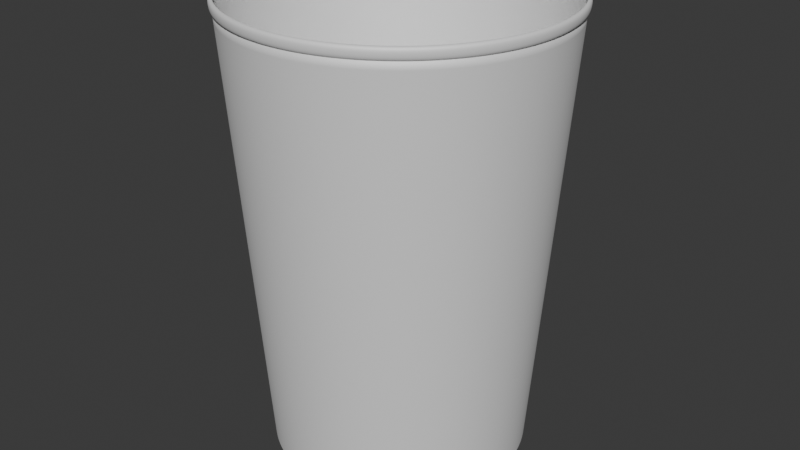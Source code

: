# Source: Cup.blend  (saved by Blender 4.5.90; exported with 4.5.12 LTS)
import bpy
from mathutils import Matrix  # noqa: F401  (used for matrix-valued properties, if any)

bpy.ops.wm.read_factory_settings(use_empty=True)
scene = bpy.context.scene
scene.name = 'Scene'

# ---- collections
col_collection = bpy.data.collections.new('Collection'); scene.collection.children.link(col_collection)

# ---- images (referenced by path relative to the original .blend; pixels are not part of the script)
import os
ASSET_DIR = os.environ.get("B2B_ASSET_DIR", "")  # directory of the original .blend (textures are referenced by path, not embedded)
HERE = os.path.dirname(os.path.abspath(__file__))  # packed textures are extracted next to this script under _unpacked/

def load_image(name, relpath, width, height, colorspace="sRGB"):
    """Load a texture the original file referenced (path relative to the .blend, or extracted next to this script)."""
    p = next((c for c in (os.path.join(HERE, relpath), os.path.join(ASSET_DIR, relpath)) if relpath and os.path.exists(c)), "")
    if p:
        img = bpy.data.images.load(p, check_existing=True)
        img.name = name
    else:  # same state as the original file: an image datablock whose file is absent (Cycles renders it pink)
        img = bpy.data.images.new(name, width, height)
        img.source = "FILE"
        img.filepath = "//" + (relpath or name)
    img.colorspace_settings.name = colorspace
    return img
img_free_vector_watercolor_paper_texture_jpg = load_image('free-vector-watercolor-paper-texture.jpg', 'free-vector-watercolor-paper-texture.jpg', 1024, 1024, 'sRGB')

# ---- materials (node trees are filled in below, after node groups)
mat_cup = bpy.data.materials.new('CUP')

# ---- material node trees
mat_cup.use_nodes = True; mat_cup.node_tree.nodes.clear()
_N = mat_cup.node_tree.nodes; _L = mat_cup.node_tree.links
n0 = _N.new('ShaderNodeBsdfPrincipled'); n0.name = 'Principled BSDF'; n0.location = (10, 300)
n0.distribution = 'GGX'
n0.subsurface_method = 'RANDOM_WALK_SKIN'
n0.inputs[0].default_value = (1.0, 1.0, 1.0, 1.0)
n0.inputs[2].default_value = 0.6667
n0.inputs[3].default_value = 1.45
n0.inputs[13].default_value = 0.1
n0.inputs[27].default_value = (0.0, 0.0, 0.0, 1.0)
n0.inputs[28].default_value = 1.0
n1 = _N.new('ShaderNodeOutputMaterial'); n1.name = 'Material Output'; n1.location = (300, 300)
n2 = _N.new('ShaderNodeTexImage'); n2.name = 'Image Texture'; n2.location = (-353, 218)
n2.image = img_free_vector_watercolor_paper_texture_jpg
_L.new(n0.outputs[0], n1.inputs[0])
_L.new(n2.outputs[0], n0.inputs[1])
n1.is_active_output = True

# ---- world
world_world = bpy.data.worlds.new('World'); scene.world = world_world
world_world.use_nodes = True; world_world.node_tree.nodes.clear()
_N = world_world.node_tree.nodes; _L = world_world.node_tree.links
n0 = _N.new('ShaderNodeOutputWorld'); n0.name = 'World Output'; n0.location = (200, 100)
n1 = _N.new('ShaderNodeBackground'); n1.name = 'Background'; n1.location = (-200, 100)
n1.inputs[0].default_value = (0.05088, 0.05088, 0.05088, 1.0)
_L.new(n1.outputs[0], n0.inputs[0])
n0.is_active_output = True
world_world.color = (0.05088, 0.05088, 0.05088)
world_world.sun_shadow_jitter_overblur = 0.0

# ---- meshes
me_cylinder_001 = bpy.data.meshes.new('Cylinder.001')
me_cylinder_001.from_pydata([(-1.435e-08, 0.7168, -1.142), (0.0, 1.0, 1.676), (0.1398, 0.703, -1.142), (0.1951, 0.9808, 1.676), (0.2743, 0.6622, -1.142), (0.3827, 0.9239, 1.676), (0.3982, 0.596, -1.142), (0.5556, 0.8315, 1.676), (0.5068, 0.5068, -1.142), (0.7071, 0.7071, 1.676), (0.596, 0.3982, -1.142), (0.8315, 0.5556, 1.676), (0.6622, 0.2743, -1.142), (0.9239, 0.3827, 1.676), (0.703, 0.1398, -1.142), (0.9808, 0.1951, 1.676), (0.7168, -3.197e-08, -1.142), (1.0, -4.371e-08, 1.676), (0.703, -0.1398, -1.142), (0.9808, -0.1951, 1.676), (0.6622, -0.2743, -1.142), (0.9239, -0.3827, 1.676), (0.596, -0.3982, -1.142), (0.8315, -0.5556, 1.676), (0.5068, -0.5068, -1.142), (0.7071, -0.7071, 1.676), (0.3982, -0.596, -1.142), (0.5556, -0.8315, 1.676), (0.2743, -0.6622, -1.142), (0.3827, -0.9239, 1.676), (0.1398, -0.703, -1.142), (0.1951, -0.9808, 1.676), (-6.66e-08, -0.7168, -1.142), (-8.742e-08, -1.0, 1.676), (-0.1398, -0.703, -1.142), (-0.1951, -0.9808, 1.676), (-0.2743, -0.6622, -1.142), (-0.3827, -0.9239, 1.676), (-0.3982, -0.596, -1.142), (-0.5556, -0.8315, 1.676), (-0.5068, -0.5068, -1.142), (-0.7071, -0.7071, 1.676), (-0.596, -0.3982, -1.142), (-0.8315, -0.5556, 1.676), (-0.6622, -0.2743, -1.142), (-0.9239, -0.3827, 1.676), (-0.703, -0.1398, -1.142), (-0.9808, -0.1951, 1.676), (-0.7168, 9.811e-09, -1.142), (-1.0, 1.192e-08, 1.676), (-0.703, 0.1398, -1.142), (-0.9808, 0.1951, 1.676), (-0.6622, 0.2743, -1.142), (-0.9239, 0.3827, 1.676), (-0.596, 0.3982, -1.142), (-0.8315, 0.5556, 1.676), (-0.5068, 0.5068, -1.142), (-0.7071, 0.7071, 1.676), (-0.3982, 0.596, -1.142), (-0.5556, 0.8315, 1.676), (-0.2743, 0.6622, -1.142), (-0.3827, 0.9239, 1.676), (-0.1398, 0.703, -1.142), (-0.1951, 0.9808, 1.676), (-1.477e-07, 0.1882, -1.041), (0.03672, 0.1846, -1.041), (0.07202, 0.1739, -1.041), (0.1046, 0.1565, -1.041), (0.1331, 0.1331, -1.041), (0.1565, 0.1046, -1.041), (0.1739, 0.07202, -1.041), (0.1846, 0.03672, -1.041), (0.1882, -2.267e-08, -1.041), (0.1846, -0.03672, -1.041), (0.1739, -0.07202, -1.041), (0.1565, -0.1046, -1.041), (0.1331, -0.1331, -1.041), (0.1046, -0.1565, -1.041), (0.07202, -0.1739, -1.041), (0.03672, -0.1846, -1.041), (-8.134e-08, -0.1882, -1.041), (-0.03672, -0.1846, -1.041), (-0.07202, -0.1739, -1.041), (-0.1046, -0.1565, -1.041), (-0.1331, -0.1331, -1.041), (-0.1565, -0.1046, -1.041), (-0.1739, -0.07202, -1.041), (-0.1846, -0.03672, -1.041), (-0.1882, 1.133e-08, -1.041), (-0.1846, 0.03672, -1.041), (-0.1739, 0.07202, -1.041), (-0.1565, 0.1046, -1.041), (-0.1331, 0.1331, -1.041), (-0.1046, 0.1565, -1.041), (-0.07202, 0.1739, -1.041), (-0.03672, 0.1846, -1.041), (-2.492e-08, 0.7168, -1.041), (0.1398, 0.703, -1.041), (0.2743, 0.6622, -1.041), (0.3982, 0.596, -1.041), (0.5068, 0.5068, -1.041), (0.596, 0.3982, -1.041), (0.6622, 0.2743, -1.041), (0.703, 0.1398, -1.041), (0.7168, -3.197e-08, -1.041), (0.703, -0.1398, -1.041), (0.6622, -0.2743, -1.041), (0.596, -0.3982, -1.041), (0.5068, -0.5068, -1.041), (0.3982, -0.596, -1.041), (0.2743, -0.6622, -1.041), (0.1398, -0.703, -1.041), (-7.717e-08, -0.7168, -1.041), (-0.1398, -0.703, -1.041), (-0.2743, -0.6622, -1.041), (-0.3982, -0.596, -1.041), (-0.5068, -0.5068, -1.041), (-0.596, -0.3982, -1.041), (-0.6622, -0.2743, -1.041), (-0.703, -0.1398, -1.041), (-0.7168, 9.811e-09, -1.041), (-0.703, 0.1398, -1.041), (-0.6622, 0.2743, -1.041), (-0.596, 0.3982, -1.041), (-0.5068, 0.5068, -1.041), (-0.3982, 0.596, -1.041), (-0.2743, 0.6622, -1.041), (-0.1398, 0.703, -1.041), (-8.469e-08, 0.3909, -1.041), (0.07626, 0.3834, -1.041), (0.1496, 0.3611, -1.041), (0.2172, 0.325, -1.041), (0.2764, 0.2764, -1.041), (0.325, 0.2172, -1.041), (0.3611, 0.1496, -1.041), (0.3834, 0.07626, -1.041), (0.3909, -2.343e-08, -1.041), (0.3834, -0.07626, -1.041), (0.3611, -0.1496, -1.041), (0.325, -0.2172, -1.041), (0.2764, -0.2764, -1.041), (0.2172, -0.325, -1.041), (0.1496, -0.3611, -1.041), (0.07626, -0.3834, -1.041), (-6.009e-08, -0.3909, -1.041), (-0.07626, -0.3834, -1.041), (-0.1496, -0.3611, -1.041), (-0.2172, -0.325, -1.041), (-0.2764, -0.2764, -1.041), (-0.325, -0.2172, -1.041), (-0.3611, -0.1496, -1.041), (-0.3834, -0.07626, -1.041), (-0.3909, 9.811e-09, -1.041), (-0.3834, 0.07626, -1.041), (-0.3611, 0.1496, -1.041), (-0.325, 0.2172, -1.041), (-0.2764, 0.2764, -1.041), (-0.2172, 0.325, -1.041), (-0.1496, 0.3611, -1.041), (-0.07626, 0.3834, -1.041), (-4.014e-09, 0.7768, -1.142), (-1.618e-09, 0.792, -1.128), (-3.485e-09, 0.7799, -1.141), (-2.983e-09, 0.7829, -1.14), (-2.532e-09, 0.7857, -1.139), (-2.154e-09, 0.7881, -1.137), (-1.863e-09, 0.79, -1.134), (-1.684e-09, 0.7913, -1.131), (0.1545, 0.7768, -1.128), (0.1515, 0.7619, -1.142), (0.1544, 0.7761, -1.131), (0.1541, 0.7749, -1.134), (0.1538, 0.773, -1.137), (0.1533, 0.7706, -1.139), (0.1527, 0.7679, -1.14), (0.1522, 0.7649, -1.141), (0.3031, 0.7317, -1.128), (0.2973, 0.7177, -1.142), (0.3028, 0.7311, -1.131), (0.3023, 0.7299, -1.134), (0.3016, 0.7281, -1.137), (0.3007, 0.7259, -1.139), (0.2996, 0.7233, -1.14), (0.2985, 0.7205, -1.141), (0.44, 0.6585, -1.128), (0.4316, 0.6459, -1.142), (0.4396, 0.658, -1.131), (0.4389, 0.6569, -1.134), (0.4379, 0.6553, -1.137), (0.4365, 0.6533, -1.139), (0.435, 0.651, -1.14), (0.4333, 0.6485, -1.141), (0.56, 0.56, -1.128), (0.5493, 0.5493, -1.142), (0.5596, 0.5596, -1.131), (0.5586, 0.5586, -1.134), (0.5573, 0.5573, -1.137), (0.5556, 0.5556, -1.139), (0.5536, 0.5536, -1.14), (0.5515, 0.5515, -1.141), (0.6585, 0.44, -1.128), (0.6459, 0.4316, -1.142), (0.658, 0.4396, -1.131), (0.6569, 0.4389, -1.134), (0.6553, 0.4379, -1.137), (0.6533, 0.4365, -1.139), (0.651, 0.435, -1.14), (0.6485, 0.4333, -1.141), (0.7317, 0.3031, -1.128), (0.7177, 0.2973, -1.142), (0.7311, 0.3028, -1.131), (0.7299, 0.3023, -1.134), (0.7281, 0.3016, -1.137), (0.7259, 0.3007, -1.139), (0.7233, 0.2996, -1.14), (0.7205, 0.2985, -1.141), (0.7768, 0.1545, -1.128), (0.7619, 0.1515, -1.142), (0.7761, 0.1544, -1.131), (0.7749, 0.1541, -1.134), (0.773, 0.1538, -1.137), (0.7706, 0.1533, -1.139), (0.7679, 0.1527, -1.14), (0.7649, 0.1522, -1.141), (0.792, -3.424e-08, -1.128), (0.7768, -3.376e-08, -1.142), (0.7913, -3.421e-08, -1.131), (0.79, -3.417e-08, -1.134), (0.7881, -3.411e-08, -1.137), (0.7857, -3.402e-08, -1.139), (0.7829, -3.395e-08, -1.14), (0.7799, -3.386e-08, -1.141), (0.7768, -0.1545, -1.128), (0.7619, -0.1515, -1.142), (0.7761, -0.1544, -1.131), (0.7749, -0.1541, -1.134), (0.773, -0.1538, -1.137), (0.7706, -0.1533, -1.139), (0.7679, -0.1527, -1.14), (0.7649, -0.1522, -1.141), (0.7317, -0.3031, -1.128), (0.7177, -0.2973, -1.142), (0.7311, -0.3028, -1.131), (0.7299, -0.3023, -1.134), (0.7281, -0.3016, -1.137), (0.7259, -0.3007, -1.139), (0.7233, -0.2996, -1.14), (0.7205, -0.2985, -1.141), (0.6585, -0.44, -1.128), (0.6459, -0.4316, -1.142), (0.658, -0.4396, -1.131), (0.6569, -0.4389, -1.134), (0.6553, -0.4379, -1.137), (0.6533, -0.4365, -1.139), (0.651, -0.435, -1.14), (0.6485, -0.4333, -1.141), (0.56, -0.56, -1.128), (0.5493, -0.5493, -1.142), (0.5596, -0.5596, -1.131), (0.5586, -0.5586, -1.134), (0.5573, -0.5573, -1.137), (0.5556, -0.5556, -1.139), (0.5536, -0.5536, -1.14), (0.5515, -0.5515, -1.141), (0.44, -0.6585, -1.128), (0.4316, -0.6459, -1.142), (0.4396, -0.658, -1.131), (0.4389, -0.6569, -1.134), (0.4379, -0.6553, -1.137), (0.4365, -0.6533, -1.139), (0.435, -0.651, -1.14), (0.4333, -0.6485, -1.141), (0.3031, -0.7317, -1.128), (0.2973, -0.7177, -1.142), (0.3028, -0.7311, -1.131), (0.3023, -0.7299, -1.134), (0.3016, -0.7281, -1.137), (0.3007, -0.7259, -1.139), (0.2996, -0.7233, -1.14), (0.2985, -0.7205, -1.141), (0.1545, -0.7768, -1.128), (0.1515, -0.7619, -1.142), (0.1544, -0.7761, -1.131), (0.1541, -0.7749, -1.134), (0.1538, -0.773, -1.137), (0.1533, -0.7706, -1.139), (0.1527, -0.7679, -1.14), (0.1522, -0.7649, -1.141), (-7.086e-08, -0.792, -1.128), (-6.997e-08, -0.7768, -1.142), (-7.081e-08, -0.7913, -1.131), (-7.072e-08, -0.79, -1.134), (-7.062e-08, -0.7881, -1.137), (-7.047e-08, -0.7857, -1.139), (-7.031e-08, -0.7829, -1.14), (-7.015e-08, -0.7799, -1.141), (-0.1545, -0.7768, -1.128), (-0.1515, -0.7619, -1.142), (-0.1544, -0.7761, -1.131), (-0.1541, -0.7749, -1.134), (-0.1538, -0.773, -1.137), (-0.1533, -0.7706, -1.139), (-0.1527, -0.7679, -1.14), (-0.1522, -0.7649, -1.141), (-0.3031, -0.7317, -1.128), (-0.2973, -0.7177, -1.142), (-0.3028, -0.7311, -1.131), (-0.3023, -0.7299, -1.134), (-0.3016, -0.7281, -1.137), (-0.3007, -0.7259, -1.139), (-0.2996, -0.7233, -1.14), (-0.2985, -0.7205, -1.141), (-0.44, -0.6585, -1.128), (-0.4316, -0.6459, -1.142), (-0.4396, -0.658, -1.131), (-0.4389, -0.6569, -1.134), (-0.4379, -0.6553, -1.137), (-0.4365, -0.6533, -1.139), (-0.435, -0.651, -1.14), (-0.4333, -0.6485, -1.141), (-0.56, -0.56, -1.128), (-0.5493, -0.5493, -1.142), (-0.5596, -0.5596, -1.131), (-0.5586, -0.5586, -1.134), (-0.5573, -0.5573, -1.137), (-0.5556, -0.5556, -1.139), (-0.5536, -0.5536, -1.14), (-0.5515, -0.5515, -1.141), (-0.6585, -0.44, -1.128), (-0.6459, -0.4316, -1.142), (-0.658, -0.4396, -1.131), (-0.6569, -0.4389, -1.134), (-0.6553, -0.4379, -1.137), (-0.6533, -0.4365, -1.139), (-0.651, -0.435, -1.14), (-0.6485, -0.4333, -1.141), (-0.7317, -0.3031, -1.128), (-0.7177, -0.2973, -1.142), (-0.7311, -0.3028, -1.131), (-0.7299, -0.3023, -1.134), (-0.7281, -0.3016, -1.137), (-0.7259, -0.3007, -1.139), (-0.7233, -0.2996, -1.14), (-0.7205, -0.2985, -1.141), (-0.7768, -0.1545, -1.128), (-0.7619, -0.1515, -1.142), (-0.7761, -0.1544, -1.131), (-0.7749, -0.1541, -1.134), (-0.773, -0.1538, -1.137), (-0.7706, -0.1533, -1.139), (-0.7679, -0.1527, -1.14), (-0.7649, -0.1522, -1.141), (-0.792, 9.825e-09, -1.128), (-0.7768, 9.811e-09, -1.142), (-0.7913, 9.819e-09, -1.131), (-0.79, 9.823e-09, -1.134), (-0.7881, 9.823e-09, -1.137), (-0.7857, 9.823e-09, -1.139), (-0.7829, 9.808e-09, -1.14), (-0.7799, 9.808e-09, -1.141), (-0.7768, 0.1545, -1.128), (-0.7619, 0.1515, -1.142), (-0.7761, 0.1544, -1.131), (-0.7749, 0.1541, -1.134), (-0.773, 0.1538, -1.137), (-0.7706, 0.1533, -1.139), (-0.7679, 0.1527, -1.14), (-0.7649, 0.1522, -1.141), (-0.7317, 0.3031, -1.128), (-0.7177, 0.2973, -1.142), (-0.7311, 0.3028, -1.131), (-0.7299, 0.3023, -1.134), (-0.7281, 0.3016, -1.137), (-0.7259, 0.3007, -1.139), (-0.7233, 0.2996, -1.14), (-0.7205, 0.2985, -1.141), (-0.6585, 0.44, -1.128), (-0.6459, 0.4316, -1.142), (-0.658, 0.4396, -1.131), (-0.6569, 0.4389, -1.134), (-0.6553, 0.4379, -1.137), (-0.6533, 0.4365, -1.139), (-0.651, 0.435, -1.14), (-0.6485, 0.4333, -1.141), (-0.56, 0.56, -1.128), (-0.5493, 0.5493, -1.142), (-0.5596, 0.5596, -1.131), (-0.5586, 0.5586, -1.134), (-0.5573, 0.5573, -1.137), (-0.5556, 0.5556, -1.139), (-0.5536, 0.5536, -1.14), (-0.5515, 0.5515, -1.141), (-0.44, 0.6585, -1.128), (-0.4316, 0.6459, -1.142), (-0.4396, 0.658, -1.131), (-0.4389, 0.6569, -1.134), (-0.4379, 0.6553, -1.137), (-0.4365, 0.6533, -1.139), (-0.435, 0.651, -1.14), (-0.4333, 0.6485, -1.141), (-0.3031, 0.7317, -1.128), (-0.2973, 0.7177, -1.142), (-0.3028, 0.7311, -1.131), (-0.3023, 0.7299, -1.134), (-0.3016, 0.7281, -1.137), (-0.3007, 0.7259, -1.139), (-0.2996, 0.7233, -1.14), (-0.2985, 0.7205, -1.141), (-0.1545, 0.7768, -1.128), (-0.1515, 0.7619, -1.142), (-0.1544, 0.7761, -1.131), (-0.1541, 0.7749, -1.134), (-0.1538, 0.773, -1.137), (-0.1533, 0.7706, -1.139), (-0.1527, 0.7679, -1.14), (-0.1522, 0.7649, -1.141), (-1.618e-09, 0.792, -1.128), (0.1545, 0.7768, -1.128), (-0.1545, 0.7768, -1.128), (0.3031, 0.7317, -1.128), (0.44, 0.6585, -1.128), (0.56, 0.56, -1.128), (0.6585, 0.44, -1.128), (0.7317, 0.3031, -1.128), (0.7768, 0.1545, -1.128), (0.792, -3.424e-08, -1.128), (0.7768, -0.1545, -1.128), (0.7317, -0.3031, -1.128), (0.6585, -0.44, -1.128), (0.56, -0.56, -1.128), (0.44, -0.6585, -1.128), (0.3031, -0.7317, -1.128), (0.1545, -0.7768, -1.128), (-7.086e-08, -0.792, -1.128), (-0.1545, -0.7768, -1.128), (-0.3031, -0.7317, -1.128), (-0.44, -0.6585, -1.128), (-0.56, -0.56, -1.128), (-0.6585, -0.44, -1.128), (-0.7317, -0.3031, -1.128), (-0.7768, -0.1545, -1.128), (-0.792, 9.825e-09, -1.128), (-0.7768, 0.1545, -1.128), (-0.7317, 0.3031, -1.128), (-0.6585, 0.44, -1.128), (-0.56, 0.56, -1.128), (-0.44, 0.6585, -1.128), (-0.3031, 0.7317, -1.128), (5.551e-17, 1.0, 1.676), (-0.1951, 0.9808, 1.676), (0.1951, 0.9808, 1.676), (0.3827, 0.9239, 1.676), (0.5556, 0.8315, 1.676), (0.7071, 0.7071, 1.676), (0.8315, 0.5556, 1.676), (0.9239, 0.3827, 1.676), (0.9808, 0.1951, 1.676), (1.0, -4.371e-08, 1.676), (0.9808, -0.1951, 1.676), (0.9239, -0.3827, 1.676), (0.8315, -0.5556, 1.676), (0.7071, -0.7071, 1.676), (0.5556, -0.8315, 1.676), (0.3827, -0.9239, 1.676), (0.1951, -0.9808, 1.676), (-8.742e-08, -1.0, 1.676), (-0.1951, -0.9808, 1.676), (-0.3827, -0.9239, 1.676), (-0.5556, -0.8315, 1.676), (-0.7071, -0.7071, 1.676), (-0.8315, -0.5556, 1.676), (-0.9239, -0.3827, 1.676), (-0.9808, -0.1951, 1.676), (-1.0, 1.192e-08, 1.676), (-0.9808, 0.1951, 1.676), (-0.9239, 0.3827, 1.676), (-0.8315, 0.5556, 1.676), (-0.7071, 0.7071, 1.676), (-0.5556, 0.8315, 1.676), (-0.3827, 0.9239, 1.676), (0.1941, 0.9758, 1.624), (0.3807, 0.9192, 1.624), (0.5527, 0.8272, 1.624), (0.7035, 0.7035, 1.624), (0.8272, 0.5527, 1.624), (0.9192, 0.3807, 1.624), (0.9758, 0.1941, 1.624), (0.9949, -4.348e-08, 1.624), (0.9758, -0.1941, 1.624), (0.9192, -0.3807, 1.624), (0.8272, -0.5527, 1.624), (0.7035, -0.7035, 1.624), (0.5527, -0.8272, 1.624), (0.3807, -0.9192, 1.624), (0.1941, -0.9758, 1.624), (-8.702e-08, -0.9949, 1.624), (-0.1941, -0.9758, 1.624), (-0.3807, -0.9192, 1.624), (-0.5527, -0.8272, 1.624), (-0.7035, -0.7035, 1.624), (-0.8272, -0.5527, 1.624), (-0.9192, -0.3807, 1.624), (-0.9758, -0.1941, 1.624), (-0.9949, 1.187e-08, 1.624), (-0.9758, 0.1941, 1.624), (-0.9192, 0.3807, 1.624), (-0.8272, 0.5527, 1.624), (-0.7035, 0.7035, 1.624), (-0.5527, 0.8272, 1.624), (-0.3807, 0.9192, 1.624), (-3.965e-11, 0.9949, 1.624), (-0.1941, 0.9758, 1.624), (1.842e-09, 1.009, 1.622), (1.905e-09, 1.014, 1.675), (-0.1969, 0.9896, 1.622), (-0.1978, 0.9946, 1.675), (0.1978, 0.9946, 1.675), (0.3881, 0.9369, 1.675), (-0.3881, 0.9369, 1.675), (-0.5634, 0.8432, 1.675), (-0.7171, 0.7171, 1.675), (-0.8432, 0.5634, 1.675), (-0.9369, 0.3881, 1.675), (-0.9946, 0.1978, 1.675), (-1.014, 1.192e-08, 1.675), (-0.9946, -0.1978, 1.675), (-0.9369, -0.3881, 1.675), (-0.8432, -0.5634, 1.675), (-0.7171, -0.7171, 1.675), (-0.5634, -0.8432, 1.675), (-0.3881, -0.9369, 1.675), (-0.1978, -0.9946, 1.675), (-8.831e-08, -1.014, 1.675), (0.1978, -0.9946, 1.675), (0.3881, -0.9369, 1.675), (0.5634, -0.8432, 1.675), (0.7171, -0.7171, 1.675), (0.8432, -0.5634, 1.675), (0.9369, -0.3881, 1.675), (0.9946, -0.1978, 1.675), (1.014, -4.405e-08, 1.675), (0.9946, 0.1978, 1.675), (0.9369, 0.3881, 1.675), (0.8432, 0.5634, 1.675), (0.7171, 0.7171, 1.675), (0.5634, 0.8432, 1.675), (0.1969, 0.9896, 1.622), (0.3861, 0.9322, 1.622), (0.5606, 0.839, 1.622), (0.7135, 0.7135, 1.622), (0.839, 0.5606, 1.622), (0.9322, 0.3861, 1.622), (0.9896, 0.1969, 1.622), (1.009, -4.388e-08, 1.622), (0.9896, -0.1969, 1.622), (0.9322, -0.3861, 1.622), (0.839, -0.5606, 1.622), (0.7135, -0.7135, 1.622), (0.5606, -0.839, 1.622), (0.3861, -0.9322, 1.622), (0.1969, -0.9896, 1.622), (-8.789e-08, -1.009, 1.622), (-0.1969, -0.9896, 1.622), (-0.3861, -0.9322, 1.622), (-0.5606, -0.839, 1.622), (-0.7135, -0.7135, 1.622), (-0.839, -0.5606, 1.622), (-0.9322, -0.3861, 1.622), (-0.9896, -0.1969, 1.622), (-1.009, 1.187e-08, 1.622), (-0.9896, 0.1969, 1.622), (-0.9322, 0.3861, 1.622), (-0.839, 0.5606, 1.622), (-0.7135, 0.7135, 1.622), (-0.5606, 0.839, 1.622), (-0.3861, 0.9322, 1.622), (0.1941, 0.9758, 1.624), (0.3807, 0.9191, 1.624), (0.5527, 0.8272, 1.624), (0.7035, 0.7035, 1.624), (0.8272, 0.5527, 1.624), (0.9191, 0.3807, 1.624), (0.9758, 0.1941, 1.624), (0.9949, -4.348e-08, 1.624), (0.9758, -0.1941, 1.624), (0.9191, -0.3807, 1.624), (0.8272, -0.5527, 1.624), (0.7035, -0.7035, 1.624), (0.5527, -0.8272, 1.624), (0.3807, -0.9191, 1.624), (0.1941, -0.9758, 1.624), (-8.701e-08, -0.9949, 1.624), (-0.1941, -0.9758, 1.624), (-0.3807, -0.9191, 1.624), (-0.5527, -0.8272, 1.624), (-0.7035, -0.7035, 1.624), (-0.8272, -0.5527, 1.624), (-0.9191, -0.3807, 1.624), (-0.9758, -0.1941, 1.624), (-0.9949, 1.187e-08, 1.624), (-0.9758, 0.1941, 1.624), (-0.9191, 0.3807, 1.624), (-0.8272, 0.5527, 1.624), (-0.7035, 0.7035, 1.624), (-0.5527, 0.8272, 1.624), (-0.3807, 0.9191, 1.624), (-3.983e-11, 0.9949, 1.624), (-0.1941, 0.9758, 1.624)], [], [(449, 63, 1, 448), (4, 2, 169, 177), (6, 4, 177, 185), (8, 6, 185, 193), (10, 8, 193, 201), (12, 10, 201, 209), (14, 12, 209, 217), (16, 14, 217, 225), (18, 16, 225, 233), (20, 18, 233, 241), (22, 20, 241, 249), (24, 22, 249, 257), (26, 24, 257, 265), (28, 26, 265, 273), (30, 28, 273, 281), (32, 30, 281, 289), (34, 32, 289, 297), (36, 34, 297, 305), (38, 36, 305, 313), (40, 38, 313, 321), (42, 40, 321, 329), (44, 42, 329, 337), (46, 44, 337, 345), (48, 46, 345, 353), (50, 48, 353, 361), (52, 50, 361, 369), (54, 52, 369, 377), (56, 54, 377, 385), (58, 56, 385, 393), (60, 58, 393, 401), (62, 60, 401, 409), (0, 62, 409, 160), (40, 42, 117, 116), (448, 1, 3, 450), (451, 5, 7, 452), (452, 7, 9, 453), (453, 9, 11, 454), (454, 11, 13, 455), (455, 13, 15, 456), (456, 15, 17, 457), (457, 17, 19, 458), (458, 19, 21, 459), (459, 21, 23, 460), (460, 23, 25, 461), (461, 25, 27, 462), (462, 27, 29, 463), (463, 29, 31, 464), (464, 31, 33, 465), (465, 33, 35, 466), (466, 35, 37, 467), (467, 37, 39, 468), (468, 39, 41, 469), (469, 41, 43, 470), (470, 43, 45, 471), (471, 45, 47, 472), (472, 47, 49, 473), (473, 49, 51, 474), (474, 51, 53, 475), (475, 53, 55, 476), (476, 55, 57, 477), (477, 57, 59, 478), (478, 59, 61, 479), (479, 61, 63, 449), (450, 3, 5, 451), (64, 65, 66, 67, 68, 69, 70, 71, 72, 73, 74, 75, 76, 77, 78, 79, 80, 81, 82, 83, 84, 85, 86, 87, 88, 89, 90, 91, 92, 93, 94, 95), (14, 16, 104, 103), (42, 44, 118, 117), (16, 18, 105, 104), (44, 46, 119, 118), (18, 20, 106, 105), (46, 48, 120, 119), (20, 22, 107, 106), (48, 50, 121, 120), (22, 24, 108, 107), (50, 52, 122, 121), (24, 26, 109, 108), (52, 54, 123, 122), (26, 28, 110, 109), (0, 2, 97, 96), (54, 56, 124, 123), (28, 30, 111, 110), (2, 4, 98, 97), (56, 58, 125, 124), (30, 32, 112, 111), (4, 6, 99, 98), (58, 60, 126, 125), (32, 34, 113, 112), (6, 8, 100, 99), (60, 62, 127, 126), (34, 36, 114, 113), (8, 10, 101, 100), (62, 0, 96, 127), (36, 38, 115, 114), (10, 12, 102, 101), (38, 40, 116, 115), (12, 14, 103, 102), (129, 128, 96, 97), (130, 129, 97, 98), (131, 130, 98, 99), (132, 131, 99, 100), (133, 132, 100, 101), (134, 133, 101, 102), (135, 134, 102, 103), (136, 135, 103, 104), (137, 136, 104, 105), (138, 137, 105, 106), (139, 138, 106, 107), (140, 139, 107, 108), (141, 140, 108, 109), (142, 141, 109, 110), (143, 142, 110, 111), (144, 143, 111, 112), (145, 144, 112, 113), (146, 145, 113, 114), (147, 146, 114, 115), (148, 147, 115, 116), (149, 148, 116, 117), (150, 149, 117, 118), (151, 150, 118, 119), (152, 151, 119, 120), (153, 152, 120, 121), (154, 153, 121, 122), (155, 154, 122, 123), (156, 155, 123, 124), (157, 156, 124, 125), (158, 157, 125, 126), (159, 158, 126, 127), (128, 159, 127, 96), (65, 64, 128, 129), (66, 65, 129, 130), (67, 66, 130, 131), (68, 67, 131, 132), (69, 68, 132, 133), (70, 69, 133, 134), (71, 70, 134, 135), (72, 71, 135, 136), (73, 72, 136, 137), (74, 73, 137, 138), (75, 74, 138, 139), (76, 75, 139, 140), (77, 76, 140, 141), (78, 77, 141, 142), (79, 78, 142, 143), (80, 79, 143, 144), (81, 80, 144, 145), (82, 81, 145, 146), (83, 82, 146, 147), (84, 83, 147, 148), (85, 84, 148, 149), (86, 85, 149, 150), (87, 86, 150, 151), (88, 87, 151, 152), (89, 88, 152, 153), (90, 89, 153, 154), (91, 90, 154, 155), (92, 91, 155, 156), (93, 92, 156, 157), (94, 93, 157, 158), (95, 94, 158, 159), (64, 95, 159, 128), (161, 168, 170, 167), (167, 170, 171, 166), (166, 171, 172, 165), (165, 172, 173, 164), (164, 173, 174, 163), (163, 174, 175, 162), (162, 175, 169, 160), (168, 176, 178, 170), (170, 178, 179, 171), (171, 179, 180, 172), (172, 180, 181, 173), (173, 181, 182, 174), (174, 182, 183, 175), (175, 183, 177, 169), (176, 184, 186, 178), (178, 186, 187, 179), (179, 187, 188, 180), (180, 188, 189, 181), (181, 189, 190, 182), (182, 190, 191, 183), (183, 191, 185, 177), (184, 192, 194, 186), (186, 194, 195, 187), (187, 195, 196, 188), (188, 196, 197, 189), (189, 197, 198, 190), (190, 198, 199, 191), (191, 199, 193, 185), (192, 200, 202, 194), (194, 202, 203, 195), (195, 203, 204, 196), (196, 204, 205, 197), (197, 205, 206, 198), (198, 206, 207, 199), (199, 207, 201, 193), (200, 208, 210, 202), (202, 210, 211, 203), (203, 211, 212, 204), (204, 212, 213, 205), (205, 213, 214, 206), (206, 214, 215, 207), (207, 215, 209, 201), (208, 216, 218, 210), (210, 218, 219, 211), (211, 219, 220, 212), (212, 220, 221, 213), (213, 221, 222, 214), (214, 222, 223, 215), (215, 223, 217, 209), (216, 224, 226, 218), (218, 226, 227, 219), (219, 227, 228, 220), (220, 228, 229, 221), (221, 229, 230, 222), (222, 230, 231, 223), (223, 231, 225, 217), (224, 232, 234, 226), (226, 234, 235, 227), (227, 235, 236, 228), (228, 236, 237, 229), (229, 237, 238, 230), (230, 238, 239, 231), (231, 239, 233, 225), (232, 240, 242, 234), (234, 242, 243, 235), (235, 243, 244, 236), (236, 244, 245, 237), (237, 245, 246, 238), (238, 246, 247, 239), (239, 247, 241, 233), (240, 248, 250, 242), (242, 250, 251, 243), (243, 251, 252, 244), (244, 252, 253, 245), (245, 253, 254, 246), (246, 254, 255, 247), (247, 255, 249, 241), (248, 256, 258, 250), (250, 258, 259, 251), (251, 259, 260, 252), (252, 260, 261, 253), (253, 261, 262, 254), (254, 262, 263, 255), (255, 263, 257, 249), (256, 264, 266, 258), (258, 266, 267, 259), (259, 267, 268, 260), (260, 268, 269, 261), (261, 269, 270, 262), (262, 270, 271, 263), (263, 271, 265, 257), (264, 272, 274, 266), (266, 274, 275, 267), (267, 275, 276, 268), (268, 276, 277, 269), (269, 277, 278, 270), (270, 278, 279, 271), (271, 279, 273, 265), (272, 280, 282, 274), (274, 282, 283, 275), (275, 283, 284, 276), (276, 284, 285, 277), (277, 285, 286, 278), (278, 286, 287, 279), (279, 287, 281, 273), (280, 288, 290, 282), (282, 290, 291, 283), (283, 291, 292, 284), (284, 292, 293, 285), (285, 293, 294, 286), (286, 294, 295, 287), (287, 295, 289, 281), (288, 296, 298, 290), (290, 298, 299, 291), (291, 299, 300, 292), (292, 300, 301, 293), (293, 301, 302, 294), (294, 302, 303, 295), (295, 303, 297, 289), (296, 304, 306, 298), (298, 306, 307, 299), (299, 307, 308, 300), (300, 308, 309, 301), (301, 309, 310, 302), (302, 310, 311, 303), (303, 311, 305, 297), (304, 312, 314, 306), (306, 314, 315, 307), (307, 315, 316, 308), (308, 316, 317, 309), (309, 317, 318, 310), (310, 318, 319, 311), (311, 319, 313, 305), (312, 320, 322, 314), (314, 322, 323, 315), (315, 323, 324, 316), (316, 324, 325, 317), (317, 325, 326, 318), (318, 326, 327, 319), (319, 327, 321, 313), (320, 328, 330, 322), (322, 330, 331, 323), (323, 331, 332, 324), (324, 332, 333, 325), (325, 333, 334, 326), (326, 334, 335, 327), (327, 335, 329, 321), (328, 336, 338, 330), (330, 338, 339, 331), (331, 339, 340, 332), (332, 340, 341, 333), (333, 341, 342, 334), (334, 342, 343, 335), (335, 343, 337, 329), (336, 344, 346, 338), (338, 346, 347, 339), (339, 347, 348, 340), (340, 348, 349, 341), (341, 349, 350, 342), (342, 350, 351, 343), (343, 351, 345, 337), (344, 352, 354, 346), (346, 354, 355, 347), (347, 355, 356, 348), (348, 356, 357, 349), (349, 357, 358, 350), (350, 358, 359, 351), (351, 359, 353, 345), (352, 360, 362, 354), (354, 362, 363, 355), (355, 363, 364, 356), (356, 364, 365, 357), (357, 365, 366, 358), (358, 366, 367, 359), (359, 367, 361, 353), (360, 368, 370, 362), (362, 370, 371, 363), (363, 371, 372, 364), (364, 372, 373, 365), (365, 373, 374, 366), (366, 374, 375, 367), (367, 375, 369, 361), (368, 376, 378, 370), (370, 378, 379, 371), (371, 379, 380, 372), (372, 380, 381, 373), (373, 381, 382, 374), (374, 382, 383, 375), (375, 383, 377, 369), (376, 384, 386, 378), (378, 386, 387, 379), (379, 387, 388, 380), (380, 388, 389, 381), (381, 389, 390, 382), (382, 390, 391, 383), (383, 391, 385, 377), (384, 392, 394, 386), (386, 394, 395, 387), (387, 395, 396, 388), (388, 396, 397, 389), (389, 397, 398, 390), (390, 398, 399, 391), (391, 399, 393, 385), (392, 400, 402, 394), (394, 402, 403, 395), (395, 403, 404, 396), (396, 404, 405, 397), (397, 405, 406, 398), (398, 406, 407, 399), (399, 407, 401, 393), (400, 408, 410, 402), (402, 410, 411, 403), (403, 411, 412, 404), (404, 412, 413, 405), (405, 413, 414, 406), (406, 414, 415, 407), (407, 415, 409, 401), (408, 161, 167, 410), (410, 167, 166, 411), (411, 166, 165, 412), (412, 165, 164, 413), (413, 164, 163, 414), (414, 163, 162, 415), (415, 162, 160, 409), (2, 0, 160, 169), (168, 417, 419, 176), (400, 447, 418, 408), (392, 446, 447, 400), (384, 445, 446, 392), (376, 444, 445, 384), (368, 443, 444, 376), (360, 442, 443, 368), (352, 441, 442, 360), (344, 440, 441, 352), (336, 439, 440, 344), (328, 438, 439, 336), (320, 437, 438, 328), (312, 436, 437, 320), (304, 435, 436, 312), (296, 434, 435, 304), (288, 433, 434, 296), (280, 432, 433, 288), (272, 431, 432, 280), (264, 430, 431, 272), (256, 429, 430, 264), (248, 428, 429, 256), (240, 427, 428, 248), (232, 426, 427, 240), (224, 425, 426, 232), (216, 424, 425, 224), (208, 423, 424, 216), (200, 422, 423, 208), (192, 421, 422, 200), (184, 420, 421, 192), (176, 419, 420, 184), (161, 416, 417, 168), (408, 418, 416, 161), (461, 462, 535, 536), (487, 486, 552, 553), (462, 463, 534, 535), (486, 485, 551, 552), (463, 464, 533, 534), (485, 484, 550, 551), (481, 480, 546, 547), (464, 465, 532, 533), (484, 483, 549, 550), (511, 509, 575, 514), (465, 466, 531, 532), (483, 482, 548, 549), (509, 508, 574, 575), (466, 467, 530, 531), (482, 481, 547, 548), (508, 507, 573, 574), (467, 468, 529, 530), (480, 510, 512, 546), (507, 506, 572, 573), (468, 469, 528, 529), (510, 511, 514, 512), (506, 505, 571, 572), (469, 470, 527, 528), (505, 504, 570, 571), (470, 471, 526, 527), (504, 503, 569, 570), (471, 472, 525, 526), (503, 502, 568, 569), (472, 473, 524, 525), (502, 501, 567, 568), (473, 474, 523, 524), (501, 500, 566, 567), (607, 511, 510, 606), (606, 510, 480, 576), (577, 481, 482, 578), (578, 482, 483, 579), (579, 483, 484, 580), (580, 484, 485, 581), (581, 485, 486, 582), (582, 486, 487, 583), (583, 487, 488, 584), (584, 488, 489, 585), (585, 489, 490, 586), (586, 490, 491, 587), (587, 491, 492, 588), (588, 492, 493, 589), (589, 493, 494, 590), (590, 494, 495, 591), (591, 495, 496, 592), (592, 496, 497, 593), (593, 497, 498, 594), (594, 498, 499, 595), (595, 499, 500, 596), (596, 500, 501, 597), (597, 501, 502, 598), (598, 502, 503, 599), (599, 503, 504, 600), (600, 504, 505, 601), (601, 505, 506, 602), (602, 506, 507, 603), (603, 507, 508, 604), (604, 508, 509, 605), (605, 509, 511, 607), (576, 480, 481, 577), (546, 516, 517, 547), (575, 518, 515, 514), (574, 519, 518, 575), (573, 520, 519, 574), (572, 521, 520, 573), (571, 522, 521, 572), (570, 523, 522, 571), (569, 524, 523, 570), (568, 525, 524, 569), (567, 526, 525, 568), (566, 527, 526, 567), (565, 528, 527, 566), (564, 529, 528, 565), (563, 530, 529, 564), (562, 531, 530, 563), (561, 532, 531, 562), (560, 533, 532, 561), (559, 534, 533, 560), (558, 535, 534, 559), (557, 536, 535, 558), (556, 537, 536, 557), (555, 538, 537, 556), (554, 539, 538, 555), (553, 540, 539, 554), (552, 541, 540, 553), (551, 542, 541, 552), (550, 543, 542, 551), (549, 544, 543, 550), (548, 545, 544, 549), (547, 517, 545, 548), (512, 513, 516, 546), (514, 515, 513, 512), (488, 487, 553, 554), (460, 461, 536, 537), (489, 488, 554, 555), (459, 460, 537, 538), (490, 489, 555, 556), (458, 459, 538, 539), (491, 490, 556, 557), (457, 458, 539, 540), (492, 491, 557, 558), (456, 457, 540, 541), (493, 492, 558, 559), (455, 456, 541, 542), (494, 493, 559, 560), (454, 455, 542, 543), (450, 451, 517, 516), (495, 494, 560, 561), (453, 454, 543, 544), (479, 449, 515, 518), (496, 495, 561, 562), (452, 453, 544, 545), (478, 479, 518, 519), (497, 496, 562, 563), (451, 452, 545, 517), (477, 478, 519, 520), (498, 497, 563, 564), (448, 450, 516, 513), (476, 477, 520, 521), (499, 498, 564, 565), (449, 448, 513, 515), (475, 476, 521, 522), (500, 499, 565, 566), (474, 475, 522, 523), (417, 576, 577, 419), (447, 605, 607, 418), (446, 604, 605, 447), (445, 603, 604, 446), (444, 602, 603, 445), (443, 601, 602, 444), (442, 600, 601, 443), (441, 599, 600, 442), (440, 598, 599, 441), (439, 597, 598, 440), (438, 596, 597, 439), (437, 595, 596, 438), (436, 594, 595, 437), (435, 593, 594, 436), (434, 592, 593, 435), (433, 591, 592, 434), (432, 590, 591, 433), (431, 589, 590, 432), (430, 588, 589, 431), (429, 587, 588, 430), (428, 586, 587, 429), (427, 585, 586, 428), (426, 584, 585, 427), (425, 583, 584, 426), (424, 582, 583, 425), (423, 581, 582, 424), (422, 580, 581, 423), (421, 579, 580, 422), (420, 578, 579, 421), (419, 577, 578, 420), (416, 606, 576, 417), (418, 607, 606, 416)])
me_cylinder_001.polygons.foreach_set('use_smooth', [True] * 577)
_uv = me_cylinder_001.uv_layers.new(name='UVMap')
_uv.uv.foreach_set('vector', [-1.061, 2.93, -1.061, 2.93, -1.165, 2.93, -1.169, 2.93, 1.609, 0.2373, 1.474, 0.298, 1.485, 0.3857, 1.633, 0.3198, 1.735, 0.1387, 1.609, 0.2373, 1.633, 0.3198, 1.768, 0.213, 1.844, 0.005943, 1.735, 0.1387, 1.768, 0.213, 1.887, 0.06912, 1.935, -0.1558, 1.844, 0.005943, 1.887, 0.06912, 1.985, -0.1061, 2.001, -0.3403, 1.935, -0.1558, 1.985, -0.1061, 2.057, -0.3061, 2.043, -0.5405, 2.001, -0.3403, 2.057, -0.3061, 2.102, -0.5231, 2.057, -0.7487, 2.043, -0.5405, 2.102, -0.5231, 2.117, -0.7487, 2.043, -0.9569, 2.057, -0.7487, 2.117, -0.7487, 2.102, -0.9743, 2.001, -1.157, 2.043, -0.9569, 2.102, -0.9743, 2.057, -1.191, 1.935, -1.342, 2.001, -1.157, 2.057, -1.191, 1.985, -1.391, 1.844, -1.503, 1.935, -1.342, 1.985, -1.391, 1.887, -1.567, 1.735, -1.636, 1.844, -1.503, 1.887, -1.567, 1.768, -1.71, 1.609, -1.735, 1.735, -1.636, 1.768, -1.71, 1.633, -1.817, 1.474, -1.795, 1.609, -1.735, 1.633, -1.817, 1.485, -1.883, 1.332, -1.816, 1.474, -1.795, 1.485, -1.883, 1.332, -1.905, 1.191, -1.795, 1.332, -1.816, 1.332, -1.905, 1.179, -1.883, 1.055, -1.735, 1.191, -1.795, 1.179, -1.883, 1.032, -1.817, 0.9299, -1.636, 1.055, -1.735, 1.032, -1.817, 0.8962, -1.71, 0.8201, -1.503, 0.9299, -1.636, 0.8962, -1.71, 0.7772, -1.567, 0.73, -1.342, 0.8201, -1.503, 0.7772, -1.567, 0.6796, -1.391, 0.6631, -1.157, 0.73, -1.342, 0.6796, -1.391, 0.607, -1.191, 0.6219, -0.9569, 0.6631, -1.157, 0.607, -1.191, 0.5624, -0.9743, 0.6079, -0.7487, 0.6219, -0.9569, 0.5624, -0.9743, 0.5473, -0.7487, 0.6219, -0.5405, 0.6079, -0.7487, 0.5473, -0.7487, 0.5624, -0.5231, 0.6631, -0.3403, 0.6219, -0.5405, 0.5624, -0.5231, 0.607, -0.3061, 0.73, -0.1558, 0.6631, -0.3403, 0.607, -0.3061, 0.6796, -0.1061, 0.8201, 0.005944, 0.73, -0.1558, 0.6796, -0.1061, 0.7772, 0.06912, 0.9299, 0.1387, 0.8201, 0.005944, 0.7772, 0.06912, 0.8962, 0.213, 1.055, 0.2373, 0.9299, 0.1387, 0.8962, 0.213, 1.032, 0.3198, 1.191, 0.298, 1.055, 0.2373, 1.032, 0.3198, 1.179, 0.3857, 1.332, 0.3185, 1.191, 0.298, 1.179, 0.3857, 1.332, 0.4079, 0.8201, -1.503, 0.73, -1.342, 0.73, -1.342, 0.8201, -1.503, 2.169, 2.93, 2.165, 2.93, 2.061, 2.93, 2.061, 2.93, 1.956, 2.93, 1.956, 2.93, 1.852, 2.93, 1.852, 2.93, 1.852, 2.93, 1.852, 2.93, 1.748, 2.93, 1.748, 2.93, 1.748, 2.93, 1.748, 2.93, 1.644, 2.93, 1.644, 2.93, 1.644, 2.93, 1.644, 2.93, 1.54, 2.93, 1.54, 2.93, 1.54, 2.93, 1.54, 2.93, 1.436, 2.93, 1.436, 2.93, 1.436, 2.93, 1.436, 2.93, 1.332, 2.93, 1.332, 2.93, 1.332, 2.93, 1.332, 2.93, 1.228, 2.93, 1.228, 2.93, 1.228, 2.93, 1.228, 2.93, 1.124, 2.93, 1.124, 2.93, 1.124, 2.93, 1.124, 2.93, 1.02, 2.93, 1.02, 2.93, 1.02, 2.93, 1.02, 2.93, 0.9161, 2.93, 0.9161, 2.93, 0.9161, 2.93, 0.9161, 2.93, 0.8121, 2.93, 0.8121, 2.93, 0.8121, 2.93, 0.8121, 2.93, 0.7081, 2.93, 0.7081, 2.93, 0.7081, 2.93, 0.7081, 2.93, 0.604, 2.93, 0.604, 2.93, 0.604, 2.93, 0.604, 2.93, 0.5, 2.93, 0.5, 2.93, 0.5, 2.93, 0.5, 2.93, 0.396, 2.93, 0.396, 2.93, 0.396, 2.93, 0.396, 2.93, 0.2919, 2.93, 0.2919, 2.93, 0.2919, 2.93, 0.2919, 2.93, 0.1879, 2.93, 0.1879, 2.93, 0.1879, 2.93, 0.1879, 2.93, 0.08386, 2.93, 0.08386, 2.93, 0.08386, 2.93, 0.08386, 2.93, -0.02017, 2.93, -0.02017, 2.93, -0.02017, 2.93, -0.02017, 2.93, -0.1242, 2.93, -0.1242, 2.93, -0.1242, 2.93, -0.1242, 2.93, -0.2282, 2.93, -0.2282, 2.93, -0.2282, 2.93, -0.2282, 2.93, -0.3323, 2.93, -0.3323, 2.93, -0.3323, 2.93, -0.3323, 2.93, -0.4363, 2.93, -0.4363, 2.93, -0.4363, 2.93, -0.4363, 2.93, -0.5403, 2.93, -0.5403, 2.93, -0.5403, 2.93, -0.5403, 2.93, -0.6444, 2.93, -0.6444, 2.93, -0.6444, 2.93, -0.6444, 2.93, -0.7484, 2.93, -0.7484, 2.93, -0.7484, 2.93, -0.7484, 2.93, -0.8524, 2.93, -0.8524, 2.93, -0.8524, 2.93, -0.8524, 2.93, -0.9565, 2.93, -0.9565, 2.93, -0.9565, 2.93, -0.9565, 2.93, -1.061, 2.93, -1.061, 2.93, 2.061, 2.93, 2.061, 2.93, 1.956, 2.93, 1.956, 2.93, 1.332, -0.4685, 1.369, -0.4739, 1.405, -0.4898, 1.438, -0.5157, 1.467, -0.5505, 1.49, -0.593, 1.508, -0.6415, 1.519, -0.694, 1.522, -0.7487, 1.519, -0.8034, 1.508, -0.8559, 1.49, -0.9044, 1.467, -0.9468, 1.438, -0.9817, 1.405, -1.008, 1.369, -1.024, 1.332, -1.029, 1.295, -1.024, 1.259, -1.008, 1.227, -0.9817, 1.198, -0.9468, 1.174, -0.9044, 1.157, -0.8559, 1.146, -0.8034, 1.142, -0.7487, 1.146, -0.694, 1.157, -0.6415, 1.174, -0.593, 1.198, -0.5505, 1.227, -0.5157, 1.259, -0.4898, 1.295, -0.4739, 2.043, -0.5405, 2.057, -0.7487, 2.057, -0.7487, 2.043, -0.5405, 0.73, -1.342, 0.6631, -1.157, 0.6631, -1.157, 0.73, -1.342, 2.057, -0.7487, 2.043, -0.9569, 2.043, -0.9569, 2.057, -0.7487, 0.6631, -1.157, 0.6219, -0.9569, 0.6219, -0.9569, 0.6631, -1.157, 2.043, -0.9569, 2.001, -1.157, 2.001, -1.157, 2.043, -0.9569, 0.6219, -0.9569, 0.6079, -0.7487, 0.6079, -0.7487, 0.6219, -0.9569, 2.001, -1.157, 1.935, -1.342, 1.935, -1.342, 2.001, -1.157, 0.6079, -0.7487, 0.6219, -0.5405, 0.6219, -0.5405, 0.6079, -0.7487, 1.935, -1.342, 1.844, -1.503, 1.844, -1.503, 1.935, -1.342, 0.6219, -0.5405, 0.6631, -0.3403, 0.6631, -0.3403, 0.6219, -0.5405, 1.844, -1.503, 1.735, -1.636, 1.735, -1.636, 1.844, -1.503, 0.6631, -0.3403, 0.73, -0.1558, 0.73, -0.1558, 0.6631, -0.3403, 1.735, -1.636, 1.609, -1.735, 1.609, -1.735, 1.735, -1.636, 1.332, 0.3185, 1.474, 0.298, 1.474, 0.298, 1.332, 0.3185, 0.73, -0.1558, 0.8201, 0.005944, 0.8201, 0.005944, 0.73, -0.1558, 1.609, -1.735, 1.474, -1.795, 1.474, -1.795, 1.609, -1.735, 1.474, 0.298, 1.609, 0.2373, 1.609, 0.2373, 1.474, 0.298, 0.8201, 0.005944, 0.9299, 0.1387, 0.9299, 0.1387, 0.8201, 0.005944, 1.474, -1.795, 1.332, -1.816, 1.332, -1.816, 1.474, -1.795, 1.609, 0.2373, 1.735, 0.1387, 1.735, 0.1387, 1.609, 0.2373, 0.9299, 0.1387, 1.055, 0.2373, 1.055, 0.2373, 0.9299, 0.1387, 1.332, -1.816, 1.191, -1.795, 1.191, -1.795, 1.332, -1.816, 1.735, 0.1387, 1.844, 0.005943, 1.844, 0.005943, 1.735, 0.1387, 1.055, 0.2373, 1.191, 0.298, 1.191, 0.298, 1.055, 0.2373, 1.191, -1.795, 1.055, -1.735, 1.055, -1.735, 1.191, -1.795, 1.844, 0.005943, 1.935, -0.1558, 1.935, -0.1558, 1.844, 0.005943, 1.191, 0.298, 1.332, 0.3185, 1.332, 0.3185, 1.191, 0.298, 1.055, -1.735, 0.9299, -1.636, 0.9299, -1.636, 1.055, -1.735, 1.935, -0.1558, 2.001, -0.3403, 2.001, -0.3403, 1.935, -0.1558, 0.9299, -1.636, 0.8201, -1.503, 0.8201, -1.503, 0.9299, -1.636, 2.001, -0.3403, 2.043, -0.5405, 2.043, -0.5405, 2.001, -0.3403, 1.409, -0.1779, 1.332, -0.1667, 1.332, 0.3185, 1.474, 0.298, 1.483, -0.211, 1.409, -0.1779, 1.474, 0.298, 1.609, 0.2373, 1.552, -0.2648, 1.483, -0.211, 1.609, 0.2373, 1.735, 0.1387, 1.612, -0.3372, 1.552, -0.2648, 1.735, 0.1387, 1.844, 0.005943, 1.661, -0.4253, 1.612, -0.3372, 1.844, 0.005943, 1.935, -0.1558, 1.697, -0.526, 1.661, -0.4253, 1.935, -0.1558, 2.001, -0.3403, 1.72, -0.6351, 1.697, -0.526, 2.001, -0.3403, 2.043, -0.5405, 1.727, -0.7487, 1.72, -0.6351, 2.043, -0.5405, 2.057, -0.7487, 1.72, -0.8622, 1.727, -0.7487, 2.057, -0.7487, 2.043, -0.9569, 1.697, -0.9714, 1.72, -0.8622, 2.043, -0.9569, 2.001, -1.157, 1.661, -1.072, 1.697, -0.9714, 2.001, -1.157, 1.935, -1.342, 1.612, -1.16, 1.661, -1.072, 1.935, -1.342, 1.844, -1.503, 1.552, -1.233, 1.612, -1.16, 1.844, -1.503, 1.735, -1.636, 1.483, -1.286, 1.552, -1.233, 1.735, -1.636, 1.609, -1.735, 1.409, -1.32, 1.483, -1.286, 1.609, -1.735, 1.474, -1.795, 1.332, -1.331, 1.409, -1.32, 1.474, -1.795, 1.332, -1.816, 1.255, -1.32, 1.332, -1.331, 1.332, -1.816, 1.191, -1.795, 1.181, -1.286, 1.255, -1.32, 1.191, -1.795, 1.055, -1.735, 1.113, -1.233, 1.181, -1.286, 1.055, -1.735, 0.9299, -1.636, 1.053, -1.16, 1.113, -1.233, 0.9299, -1.636, 0.8201, -1.503, 1.004, -1.072, 1.053, -1.16, 0.8201, -1.503, 0.73, -1.342, 0.9673, -0.9714, 1.004, -1.072, 0.73, -1.342, 0.6631, -1.157, 0.9448, -0.8622, 0.9673, -0.9714, 0.6631, -1.157, 0.6219, -0.9569, 0.9373, -0.7487, 0.9448, -0.8622, 0.6219, -0.9569, 0.6079, -0.7487, 0.9448, -0.6351, 0.9373, -0.7487, 0.6079, -0.7487, 0.6219, -0.5405, 0.9673, -0.526, 0.9448, -0.6351, 0.6219, -0.5405, 0.6631, -0.3403, 1.004, -0.4253, 0.9673, -0.526, 0.6631, -0.3403, 0.73, -0.1558, 1.053, -0.3372, 1.004, -0.4253, 0.73, -0.1558, 0.8201, 0.005944, 1.113, -0.2648, 1.053, -0.3372, 0.8201, 0.005944, 0.9299, 0.1387, 1.181, -0.211, 1.113, -0.2648, 0.9299, 0.1387, 1.055, 0.2373, 1.255, -0.1779, 1.181, -0.211, 1.055, 0.2373, 1.191, 0.298, 1.332, -0.1667, 1.255, -0.1779, 1.191, 0.298, 1.332, 0.3185, 1.369, -0.4739, 1.332, -0.4685, 1.332, -0.1667, 1.409, -0.1779, 1.405, -0.4898, 1.369, -0.4739, 1.409, -0.1779, 1.483, -0.211, 1.438, -0.5157, 1.405, -0.4898, 1.483, -0.211, 1.552, -0.2648, 1.467, -0.5505, 1.438, -0.5157, 1.552, -0.2648, 1.612, -0.3372, 1.49, -0.593, 1.467, -0.5505, 1.612, -0.3372, 1.661, -0.4253, 1.508, -0.6415, 1.49, -0.593, 1.661, -0.4253, 1.697, -0.526, 1.519, -0.694, 1.508, -0.6415, 1.697, -0.526, 1.72, -0.6351, 1.522, -0.7487, 1.519, -0.694, 1.72, -0.6351, 1.727, -0.7487, 1.519, -0.8034, 1.522, -0.7487, 1.727, -0.7487, 1.72, -0.8622, 1.508, -0.8559, 1.519, -0.8034, 1.72, -0.8622, 1.697, -0.9714, 1.49, -0.9044, 1.508, -0.8559, 1.697, -0.9714, 1.661, -1.072, 1.467, -0.9468, 1.49, -0.9044, 1.661, -1.072, 1.612, -1.16, 1.438, -0.9817, 1.467, -0.9468, 1.612, -1.16, 1.552, -1.233, 1.405, -1.008, 1.438, -0.9817, 1.552, -1.233, 1.483, -1.286, 1.369, -1.024, 1.405, -1.008, 1.483, -1.286, 1.409, -1.32, 1.332, -1.029, 1.369, -1.024, 1.409, -1.32, 1.332, -1.331, 1.295, -1.024, 1.332, -1.029, 1.332, -1.331, 1.255, -1.32, 1.259, -1.008, 1.295, -1.024, 1.255, -1.32, 1.181, -1.286, 1.227, -0.9817, 1.259, -1.008, 1.181, -1.286, 1.113, -1.233, 1.198, -0.9468, 1.227, -0.9817, 1.113, -1.233, 1.053, -1.16, 1.174, -0.9044, 1.198, -0.9468, 1.053, -1.16, 1.004, -1.072, 1.157, -0.8559, 1.174, -0.9044, 1.004, -1.072, 0.9673, -0.9714, 1.146, -0.8034, 1.157, -0.8559, 0.9673, -0.9714, 0.9448, -0.8622, 1.142, -0.7487, 1.146, -0.8034, 0.9448, -0.8622, 0.9373, -0.7487, 1.146, -0.694, 1.142, -0.7487, 0.9373, -0.7487, 0.9448, -0.6351, 1.157, -0.6415, 1.146, -0.694, 0.9448, -0.6351, 0.9673, -0.526, 1.174, -0.593, 1.157, -0.6415, 0.9673, -0.526, 1.004, -0.4253, 1.198, -0.5505, 1.174, -0.593, 1.004, -0.4253, 1.053, -0.3372, 1.227, -0.5157, 1.198, -0.5505, 1.053, -0.3372, 1.113, -0.2648, 1.259, -0.4898, 1.227, -0.5157, 1.113, -0.2648, 1.181, -0.211, 1.295, -0.4739, 1.259, -0.4898, 1.181, -0.211, 1.255, -0.1779, 1.332, -0.4685, 1.295, -0.4739, 1.255, -0.1779, 1.332, -0.1667, 2.165, 0.4933, 2.061, 0.4933, 2.061, 0.4897, 2.165, 0.4897, 2.165, 0.4897, 2.061, 0.4897, 2.061, 0.4863, 2.164, 0.4863, 2.164, 0.4863, 2.061, 0.4863, 2.061, 0.4831, 2.164, 0.4831, 2.164, 0.4831, 2.061, 0.4831, 2.061, 0.4776, 2.164, 0.4776, 1.332, 0.4212, 1.487, 0.3987, 1.487, 0.3946, 1.332, 0.417, 1.332, 0.417, 1.487, 0.3946, 1.486, 0.3902, 1.332, 0.4125, 1.332, 0.4125, 1.486, 0.3902, 1.485, 0.3857, 1.332, 0.4079, 2.061, 0.4933, 1.956, 0.4933, 1.956, 0.4897, 2.06, 0.4897, 2.06, 0.4897, 1.956, 0.4897, 1.957, 0.4863, 2.06, 0.4863, 2.06, 0.4863, 1.957, 0.4863, 1.957, 0.4831, 2.06, 0.4831, 2.06, 0.4831, 1.957, 0.4831, 1.957, 0.4776, 2.06, 0.4776, 1.487, 0.3987, 1.636, 0.3321, 1.635, 0.3283, 1.487, 0.3946, 1.487, 0.3946, 1.635, 0.3283, 1.634, 0.3241, 1.486, 0.3902, 1.486, 0.3902, 1.634, 0.3241, 1.633, 0.3198, 1.485, 0.3857, 1.956, 0.4933, 1.852, 0.4933, 1.852, 0.4897, 1.956, 0.4897, 1.956, 0.4897, 1.852, 0.4897, 1.853, 0.4863, 1.956, 0.4863, 1.956, 0.4863, 1.853, 0.4863, 1.853, 0.4831, 1.956, 0.4831, 1.956, 0.4831, 1.853, 0.4831, 1.853, 0.4776, 1.956, 0.4776, 1.636, 0.3321, 1.773, 0.224, 1.772, 0.2206, 1.635, 0.3283, 1.635, 0.3283, 1.772, 0.2206, 1.77, 0.2168, 1.634, 0.3241, 1.634, 0.3241, 1.77, 0.2168, 1.768, 0.213, 1.633, 0.3198, 1.852, 0.4933, 1.748, 0.4933, 1.748, 0.4897, 1.852, 0.4897, 1.852, 0.4897, 1.748, 0.4897, 1.748, 0.4863, 1.852, 0.4863, 1.852, 0.4863, 1.748, 0.4863, 1.749, 0.4831, 1.852, 0.4831, 1.852, 0.4831, 1.749, 0.4831, 1.749, 0.4776, 1.852, 0.4776, 1.773, 0.224, 1.894, 0.07853, 1.892, 0.07559, 1.772, 0.2206, 1.772, 0.2206, 1.892, 0.07559, 1.89, 0.07241, 1.77, 0.2168, 1.77, 0.2168, 1.89, 0.07241, 1.887, 0.06912, 1.768, 0.213, 1.748, 0.4933, 1.644, 0.4933, 1.644, 0.4897, 1.748, 0.4897, 1.748, 0.4897, 1.644, 0.4897, 1.644, 0.4863, 1.748, 0.4863, 1.748, 0.4863, 1.644, 0.4863, 1.645, 0.4831, 1.748, 0.4831, 1.748, 0.4831, 1.645, 0.4831, 1.645, 0.4776, 1.748, 0.4776, 1.894, 0.07853, 1.992, -0.09875, 1.99, -0.1011, 1.892, 0.07559, 1.892, 0.07559, 1.99, -0.1011, 1.988, -0.1036, 1.89, 0.07241, 1.89, 0.07241, 1.988, -0.1036, 1.985, -0.1061, 1.887, 0.06912, 1.644, 0.4933, 1.54, 0.4933, 1.54, 0.4897, 1.644, 0.4897, 1.644, 0.4897, 1.54, 0.4897, 1.54, 0.4863, 1.644, 0.4863, 1.644, 0.4863, 1.54, 0.4863, 1.541, 0.4831, 1.644, 0.4831, 1.644, 0.4831, 1.541, 0.4831, 1.541, 0.4776, 1.644, 0.4776, 1.992, -0.09875, 2.066, -0.301, 2.063, -0.3026, 1.99, -0.1011, 1.99, -0.1011, 2.063, -0.3026, 2.06, -0.3043, 1.988, -0.1036, 1.988, -0.1036, 2.06, -0.3043, 2.057, -0.3061, 1.985, -0.1061, 1.54, 0.4933, 1.436, 0.4933, 1.436, 0.4897, 1.54, 0.4897, 1.54, 0.4897, 1.436, 0.4897, 1.436, 0.4863, 1.54, 0.4863, 1.54, 0.4863, 1.436, 0.4863, 1.436, 0.4831, 1.54, 0.4831, 1.54, 0.4831, 1.436, 0.4831, 1.437, 0.4776, 1.54, 0.4776, 2.066, -0.301, 2.111, -0.5205, 2.108, -0.5213, 2.063, -0.3026, 2.063, -0.3026, 2.108, -0.5213, 2.105, -0.5222, 2.06, -0.3043, 2.06, -0.3043, 2.105, -0.5222, 2.102, -0.5231, 2.057, -0.3061, 1.436, 0.4933, 1.332, 0.4933, 1.332, 0.4897, 1.436, 0.4897, 1.436, 0.4897, 1.332, 0.4897, 1.332, 0.4863, 1.436, 0.4863, 1.436, 0.4863, 1.332, 0.4863, 1.332, 0.4831, 1.436, 0.4831, 1.436, 0.4831, 1.332, 0.4831, 1.333, 0.4776, 1.436, 0.4776, 2.111, -0.5205, 2.126, -0.7487, 2.123, -0.7487, 2.108, -0.5213, 2.108, -0.5213, 2.123, -0.7487, 2.12, -0.7487, 2.105, -0.5222, 2.105, -0.5222, 2.12, -0.7487, 2.117, -0.7487, 2.102, -0.5231, 1.332, 0.4933, 1.228, 0.4933, 1.228, 0.4897, 1.332, 0.4897, 1.332, 0.4897, 1.228, 0.4897, 1.228, 0.4863, 1.332, 0.4863, 1.332, 0.4863, 1.228, 0.4863, 1.228, 0.4831, 1.332, 0.4831, 1.332, 0.4831, 1.228, 0.4831, 1.229, 0.4776, 1.332, 0.4776, 2.126, -0.7487, 2.111, -0.9769, 2.108, -0.9761, 2.123, -0.7487, 2.123, -0.7487, 2.108, -0.9761, 2.105, -0.9752, 2.12, -0.7487, 2.12, -0.7487, 2.105, -0.9752, 2.102, -0.9743, 2.117, -0.7487, 1.228, 0.4933, 1.124, 0.4933, 1.124, 0.4897, 1.228, 0.4897, 1.228, 0.4897, 1.124, 0.4897, 1.124, 0.4863, 1.228, 0.4863, 1.228, 0.4863, 1.124, 0.4863, 1.124, 0.4831, 1.228, 0.4831, 1.228, 0.4831, 1.124, 0.4831, 1.125, 0.4776, 1.228, 0.4776, 2.111, -0.9769, 2.066, -1.196, 2.063, -1.195, 2.108, -0.9761, 2.108, -0.9761, 2.063, -1.195, 2.06, -1.193, 2.105, -0.9752, 2.105, -0.9752, 2.06, -1.193, 2.057, -1.191, 2.102, -0.9743, 1.124, 0.4933, 1.02, 0.4933, 1.02, 0.4897, 1.124, 0.4897, 1.124, 0.4897, 1.02, 0.4897, 1.02, 0.4863, 1.124, 0.4863, 1.124, 0.4863, 1.02, 0.4863, 1.02, 0.4831, 1.124, 0.4831, 1.124, 0.4831, 1.02, 0.4831, 1.02, 0.4776, 1.124, 0.4776, 2.066, -1.196, 1.992, -1.399, 1.99, -1.396, 2.063, -1.195, 2.063, -1.195, 1.99, -1.396, 1.988, -1.394, 2.06, -1.193, 2.06, -1.193, 1.988, -1.394, 1.985, -1.391, 2.057, -1.191, 1.02, 0.4933, 0.9161, 0.4933, 0.9162, 0.4897, 1.02, 0.4897, 1.02, 0.4897, 0.9162, 0.4897, 0.9162, 0.4863, 1.02, 0.4863, 1.02, 0.4863, 0.9162, 0.4863, 0.9163, 0.4831, 1.02, 0.4831, 1.02, 0.4831, 0.9163, 0.4831, 0.9165, 0.4776, 1.02, 0.4776, 1.992, -1.399, 1.894, -1.576, 1.892, -1.573, 1.99, -1.396, 1.99, -1.396, 1.892, -1.573, 1.89, -1.57, 1.988, -1.394, 1.988, -1.394, 1.89, -1.57, 1.887, -1.567, 1.985, -1.391, 0.9161, 0.4933, 0.8121, 0.4933, 0.8121, 0.4897, 0.9161, 0.4897, 0.9161, 0.4897, 0.8121, 0.4897, 0.8122, 0.4863, 0.916, 0.4863, 0.916, 0.4863, 0.8122, 0.4863, 0.8123, 0.4831, 0.9159, 0.4831, 0.9159, 0.4831, 0.8123, 0.4831, 0.8124, 0.4776, 0.9158, 0.4776, 1.894, -1.576, 1.773, -1.721, 1.772, -1.718, 1.892, -1.573, 1.892, -1.573, 1.772, -1.718, 1.77, -1.714, 1.89, -1.57, 1.89, -1.57, 1.77, -1.714, 1.768, -1.71, 1.887, -1.567, 0.8121, 0.4933, 0.7081, 0.4933, 0.7081, 0.4897, 0.8121, 0.4897, 0.8121, 0.4897, 0.7081, 0.4897, 0.7082, 0.4863, 0.812, 0.4863, 0.812, 0.4863, 0.7082, 0.4863, 0.7083, 0.4831, 0.8119, 0.4831, 0.8119, 0.4831, 0.7083, 0.4831, 0.7084, 0.4776, 0.8118, 0.4776, 1.773, -1.721, 1.636, -1.83, 1.635, -1.826, 1.772, -1.718, 1.772, -1.718, 1.635, -1.826, 1.634, -1.822, 1.77, -1.714, 1.77, -1.714, 1.634, -1.822, 1.633, -1.817, 1.768, -1.71, 0.7081, 0.4933, 0.604, 0.4933, 0.6041, 0.4897, 0.708, 0.4897, 0.708, 0.4897, 0.6041, 0.4897, 0.6041, 0.4863, 0.708, 0.4863, 0.708, 0.4863, 0.6041, 0.4863, 0.6042, 0.4831, 0.7079, 0.4831, 0.7079, 0.4831, 0.6042, 0.4831, 0.6044, 0.4776, 0.7077, 0.4776, 1.636, -1.83, 1.487, -1.896, 1.487, -1.892, 1.635, -1.826, 1.635, -1.826, 1.487, -1.892, 1.486, -1.888, 1.634, -1.822, 1.634, -1.822, 1.486, -1.888, 1.485, -1.883, 1.633, -1.817, 0.604, 0.4933, 0.5, 0.4933, 0.5, 0.4897, 0.604, 0.4897, 0.604, 0.4897, 0.5, 0.4897, 0.5001, 0.4863, 0.6039, 0.4863, 0.6039, 0.4863, 0.5001, 0.4863, 0.5002, 0.4831, 0.6038, 0.4831, 0.6038, 0.4831, 0.5002, 0.4831, 0.5003, 0.4776, 0.6037, 0.4776, 1.487, -1.896, 1.332, -1.919, 1.332, -1.914, 1.487, -1.892, 1.487, -1.892, 1.332, -1.914, 1.332, -1.91, 1.486, -1.888, 1.486, -1.888, 1.332, -1.91, 1.332, -1.905, 1.485, -1.883, 0.5, 0.4933, 0.396, 0.4933, 0.396, 0.4897, 0.5, 0.4897, 0.5, 0.4897, 0.396, 0.4897, 0.3961, 0.4863, 0.4999, 0.4863, 0.4999, 0.4863, 0.3961, 0.4863, 0.3962, 0.4831, 0.4998, 0.4831, 0.4998, 0.4831, 0.3962, 0.4831, 0.3963, 0.4776, 0.4997, 0.4776, 1.332, -1.919, 1.177, -1.896, 1.178, -1.892, 1.332, -1.914, 1.332, -1.914, 1.178, -1.892, 1.179, -1.888, 1.332, -1.91, 1.332, -1.91, 1.179, -1.888, 1.179, -1.883, 1.332, -1.905, 0.396, 0.4933, 0.2919, 0.4933, 0.292, 0.4897, 0.3959, 0.4897, 0.3959, 0.4897, 0.292, 0.4897, 0.292, 0.4863, 0.3959, 0.4863, 0.3959, 0.4863, 0.292, 0.4863, 0.2921, 0.4831, 0.3958, 0.4831, 0.3958, 0.4831, 0.2921, 0.4831, 0.2923, 0.4776, 0.3956, 0.4776, 1.177, -1.896, 1.028, -1.83, 1.029, -1.826, 1.178, -1.892, 1.178, -1.892, 1.029, -1.826, 1.031, -1.822, 1.179, -1.888, 1.179, -1.888, 1.031, -1.822, 1.032, -1.817, 1.179, -1.883, 0.2919, 0.4933, 0.1879, 0.4933, 0.1879, 0.4897, 0.2919, 0.4897, 0.2919, 0.4897, 0.1879, 0.4897, 0.188, 0.4863, 0.2918, 0.4863, 0.2918, 0.4863, 0.188, 0.4863, 0.1881, 0.4831, 0.2917, 0.4831, 0.2917, 0.4831, 0.1881, 0.4831, 0.1882, 0.4776, 0.2916, 0.4776, 1.028, -1.83, 0.8911, -1.721, 0.8927, -1.718, 1.029, -1.826, 1.029, -1.826, 0.8927, -1.718, 0.8944, -1.714, 1.031, -1.822, 1.031, -1.822, 0.8944, -1.714, 0.8962, -1.71, 1.032, -1.817, 0.1879, 0.4933, 0.08386, 0.4933, 0.08389, 0.4897, 0.1879, 0.4897, 0.1879, 0.4897, 0.08389, 0.4897, 0.08395, 0.4863, 0.1878, 0.4863, 0.1878, 0.4863, 0.08395, 0.4863, 0.08406, 0.4831, 0.1877, 0.4831, 0.1877, 0.4831, 0.08406, 0.4831, 0.08419, 0.4776, 0.1876, 0.4776, 0.8911, -1.721, 0.7708, -1.576, 0.7728, -1.573, 0.8927, -1.718, 0.8927, -1.718, 0.7728, -1.573, 0.775, -1.57, 0.8944, -1.714, 0.8944, -1.714, 0.775, -1.57, 0.7772, -1.567, 0.8962, -1.71, 0.08386, 0.4933, -0.02017, 0.4933, -0.02015, 0.4897, 0.08384, 0.4897, 0.08384, 0.4897, -0.02015, 0.4897, -0.02008, 0.4863, 0.08378, 0.4863, 0.08378, 0.4863, -0.02008, 0.4863, -0.01997, 0.4831, 0.08367, 0.4831, 0.08367, 0.4831, -0.01997, 0.4831, -0.01984, 0.4776, 0.08354, 0.4776, 0.7708, -1.576, 0.6721, -1.399, 0.6744, -1.396, 0.7728, -1.573, 0.7728, -1.573, 0.6744, -1.396, 0.677, -1.394, 0.775, -1.57, 0.775, -1.57, 0.677, -1.394, 0.6796, -1.391, 0.7772, -1.567, -0.02017, 0.4933, -0.1242, 0.4933, -0.1242, 0.4897, -0.02019, 0.4897, -0.02019, 0.4897, -0.1242, 0.4897, -0.1241, 0.4863, -0.02026, 0.4863, -0.02026, 0.4863, -0.1241, 0.4863, -0.124, 0.4831, -0.02036, 0.4831, -0.02036, 0.4831, -0.124, 0.4831, -0.1239, 0.4776, -0.02049, 0.4776, 0.6721, -1.399, 0.5987, -1.196, 0.6013, -1.195, 0.6744, -1.396, 0.6744, -1.396, 0.6013, -1.195, 0.6041, -1.193, 0.677, -1.394, 0.677, -1.394, 0.6041, -1.193, 0.607, -1.191, 0.6796, -1.391, -0.1242, 0.4933, -0.2282, 0.4933, -0.2282, 0.4897, -0.1242, 0.4897, -0.1242, 0.4897, -0.2282, 0.4897, -0.2281, 0.4863, -0.1243, 0.4863, -0.1243, 0.4863, -0.2281, 0.4863, -0.228, 0.4831, -0.1244, 0.4831, -0.1244, 0.4831, -0.228, 0.4831, -0.2279, 0.4776, -0.1245, 0.4776, 0.5987, -1.196, 0.5535, -0.9769, 0.5563, -0.9761, 0.6013, -1.195, 0.6013, -1.195, 0.5563, -0.9761, 0.5593, -0.9752, 0.6041, -1.193, 0.6041, -1.193, 0.5593, -0.9752, 0.5624, -0.9743, 0.607, -1.191, -0.2282, 0.4933, -0.3323, 0.4933, -0.3322, 0.4897, -0.2283, 0.4897, -0.2283, 0.4897, -0.3322, 0.4897, -0.3322, 0.4863, -0.2283, 0.4863, -0.2283, 0.4863, -0.3322, 0.4863, -0.3321, 0.4831, -0.2284, 0.4831, -0.2284, 0.4831, -0.3321, 0.4831, -0.3319, 0.4776, -0.2286, 0.4776, 0.5535, -0.9769, 0.5383, -0.7487, 0.5411, -0.7487, 0.5563, -0.9761, 0.5563, -0.9761, 0.5411, -0.7487, 0.5441, -0.7487, 0.5593, -0.9752, 0.5593, -0.9752, 0.5441, -0.7487, 0.5473, -0.7487, 0.5624, -0.9743, -0.3323, 0.4933, -0.4363, 0.4933, -0.4363, 0.4897, -0.3323, 0.4897, -0.3323, 0.4897, -0.4363, 0.4897, -0.4362, 0.4863, -0.3324, 0.4863, -0.3324, 0.4863, -0.4362, 0.4863, -0.4361, 0.4831, -0.3325, 0.4831, -0.3325, 0.4831, -0.4361, 0.4831, -0.436, 0.4776, -0.3326, 0.4776, 0.5383, -0.7487, 0.5535, -0.5205, 0.5563, -0.5213, 0.5411, -0.7487, 0.5411, -0.7487, 0.5563, -0.5213, 0.5593, -0.5222, 0.5441, -0.7487, 0.5441, -0.7487, 0.5593, -0.5222, 0.5624, -0.5231, 0.5473, -0.7487, -0.4363, 0.4933, -0.5403, 0.4933, -0.5403, 0.4897, -0.4363, 0.4897, -0.4363, 0.4897, -0.5403, 0.4897, -0.5402, 0.4863, -0.4364, 0.4863, -0.4364, 0.4863, -0.5402, 0.4863, -0.5401, 0.4831, -0.4365, 0.4831, -0.4365, 0.4831, -0.5401, 0.4831, -0.54, 0.4776, -0.4366, 0.4776, 0.5535, -0.5205, 0.5987, -0.301, 0.6013, -0.3026, 0.5563, -0.5213, 0.5563, -0.5213, 0.6013, -0.3026, 0.6041, -0.3043, 0.5593, -0.5222, 0.5593, -0.5222, 0.6041, -0.3043, 0.607, -0.3061, 0.5624, -0.5231, -0.5403, 0.4933, -0.6444, 0.4933, -0.6443, 0.4897, -0.5404, 0.4897, -0.5404, 0.4897, -0.6443, 0.4897, -0.6443, 0.4863, -0.5404, 0.4863, -0.5404, 0.4863, -0.6443, 0.4863, -0.6442, 0.4831, -0.5405, 0.4831, -0.5405, 0.4831, -0.6442, 0.4831, -0.644, 0.4776, -0.5407, 0.4776, 0.5987, -0.301, 0.6721, -0.09875, 0.6744, -0.1011, 0.6013, -0.3026, 0.6013, -0.3026, 0.6744, -0.1011, 0.677, -0.1036, 0.6041, -0.3043, 0.6041, -0.3043, 0.677, -0.1036, 0.6796, -0.1061, 0.607, -0.3061, -0.6444, 0.4933, -0.7484, 0.4933, -0.7484, 0.4897, -0.6444, 0.4897, -0.6444, 0.4897, -0.7484, 0.4897, -0.7483, 0.4863, -0.6445, 0.4863, -0.6445, 0.4863, -0.7483, 0.4863, -0.7482, 0.4831, -0.6446, 0.4831, -0.6446, 0.4831, -0.7482, 0.4831, -0.7481, 0.4776, -0.6447, 0.4776, 0.6721, -0.09875, 0.7708, 0.07853, 0.7728, 0.07559, 0.6744, -0.1011, 0.6744, -0.1011, 0.7728, 0.07559, 0.775, 0.07241, 0.677, -0.1036, 0.677, -0.1036, 0.775, 0.07241, 0.7772, 0.06912, 0.6796, -0.1061, -0.7484, 0.4933, -0.8524, 0.4933, -0.8524, 0.4897, -0.7484, 0.4897, -0.7484, 0.4897, -0.8524, 0.4897, -0.8524, 0.4863, -0.7485, 0.4863, -0.7485, 0.4863, -0.8524, 0.4863, -0.8522, 0.4831, -0.7486, 0.4831, -0.7486, 0.4831, -0.8522, 0.4831, -0.8521, 0.4776, -0.7487, 0.4776, 0.7708, 0.07853, 0.8911, 0.224, 0.8927, 0.2206, 0.7728, 0.07559, 0.7728, 0.07559, 0.8927, 0.2206, 0.8944, 0.2168, 0.775, 0.07241, 0.775, 0.07241, 0.8944, 0.2168, 0.8962, 0.213, 0.7772, 0.06912, -0.8524, 0.4933, -0.9565, 0.4933, -0.9565, 0.4897, -0.8525, 0.4897, -0.8525, 0.4897, -0.9565, 0.4897, -0.9564, 0.4863, -0.8525, 0.4863, -0.8525, 0.4863, -0.9564, 0.4863, -0.9563, 0.4831, -0.8526, 0.4831, -0.8526, 0.4831, -0.9563, 0.4831, -0.9561, 0.4776, -0.8528, 0.4776, 0.8911, 0.224, 1.028, 0.3321, 1.029, 0.3283, 0.8927, 0.2206, 0.8927, 0.2206, 1.029, 0.3283, 1.031, 0.3241, 0.8944, 0.2168, 0.8944, 0.2168, 1.031, 0.3241, 1.032, 0.3198, 0.8962, 0.213, -0.9565, 0.4933, -1.061, 0.4933, -1.06, 0.4897, -0.9565, 0.4897, -0.9565, 0.4897, -1.06, 0.4897, -1.06, 0.4863, -0.9566, 0.4863, -0.9566, 0.4863, -1.06, 0.4863, -1.06, 0.4831, -0.9567, 0.4831, -0.9567, 0.4831, -1.06, 0.4831, -1.06, 0.4776, -0.9568, 0.4776, 1.028, 0.3321, 1.177, 0.3987, 1.178, 0.3946, 1.029, 0.3283, 1.029, 0.3283, 1.178, 0.3946, 1.179, 0.3902, 1.031, 0.3241, 1.031, 0.3241, 1.179, 0.3902, 1.179, 0.3857, 1.032, 0.3198, -1.061, 0.4933, -1.165, 0.4933, -1.165, 0.4897, -1.061, 0.4897, -1.061, 0.4897, -1.165, 0.4897, -1.164, 0.4863, -1.061, 0.4863, -1.061, 0.4863, -1.164, 0.4863, -1.164, 0.4831, -1.061, 0.4831, -1.061, 0.4831, -1.164, 0.4831, -1.164, 0.4776, -1.061, 0.4776, 1.177, 0.3987, 1.332, 0.4212, 1.332, 0.417, 1.178, 0.3946, 1.178, 0.3946, 1.332, 0.417, 1.332, 0.4125, 1.179, 0.3902, 1.179, 0.3902, 1.332, 0.4125, 1.332, 0.4079, 1.179, 0.3857, 1.474, 0.298, 1.332, 0.3185, 1.332, 0.4079, 1.485, 0.3857, 2.061, 0.4933, 2.061, 0.4933, 1.956, 0.4933, 1.956, 0.4933, -0.9565, 0.4933, -0.9565, 0.4933, -1.061, 0.4933, -1.061, 0.4933, -0.8524, 0.4933, -0.8524, 0.4933, -0.9565, 0.4933, -0.9565, 0.4933, -0.7484, 0.4933, -0.7484, 0.4933, -0.8524, 0.4933, -0.8524, 0.4933, -0.6444, 0.4933, -0.6444, 0.4933, -0.7484, 0.4933, -0.7484, 0.4933, -0.5403, 0.4933, -0.5403, 0.4933, -0.6444, 0.4933, -0.6444, 0.4933, -0.4363, 0.4933, -0.4363, 0.4933, -0.5403, 0.4933, -0.5403, 0.4933, -0.3323, 0.4933, -0.3323, 0.4933, -0.4363, 0.4933, -0.4363, 0.4933, -0.2282, 0.4933, -0.2282, 0.4933, -0.3323, 0.4933, -0.3323, 0.4933, -0.1242, 0.4933, -0.1242, 0.4933, -0.2282, 0.4933, -0.2282, 0.4933, -0.02017, 0.4933, -0.02017, 0.4933, -0.1242, 0.4933, -0.1242, 0.4933, 0.08386, 0.4933, 0.08386, 0.4933, -0.02017, 0.4933, -0.02017, 0.4933, 0.1879, 0.4933, 0.1879, 0.4933, 0.08386, 0.4933, 0.08386, 0.4933, 0.2919, 0.4933, 0.2919, 0.4933, 0.1879, 0.4933, 0.1879, 0.4933, 0.396, 0.4933, 0.396, 0.4933, 0.2919, 0.4933, 0.2919, 0.4933, 0.5, 0.4933, 0.5, 0.4933, 0.396, 0.4933, 0.396, 0.4933, 0.604, 0.4933, 0.604, 0.4933, 0.5, 0.4933, 0.5, 0.4933, 0.7081, 0.4933, 0.7081, 0.4933, 0.604, 0.4933, 0.604, 0.4933, 0.8121, 0.4933, 0.8121, 0.4933, 0.7081, 0.4933, 0.7081, 0.4933, 0.9161, 0.4933, 0.9161, 0.4933, 0.8121, 0.4933, 0.8121, 0.4933, 1.02, 0.4933, 1.02, 0.4933, 0.9161, 0.4933, 0.9161, 0.4933, 1.124, 0.4933, 1.124, 0.4933, 1.02, 0.4933, 1.02, 0.4933, 1.228, 0.4933, 1.228, 0.4933, 1.124, 0.4933, 1.124, 0.4933, 1.332, 0.4933, 1.332, 0.4933, 1.228, 0.4933, 1.228, 0.4933, 1.436, 0.4933, 1.436, 0.4933, 1.332, 0.4933, 1.332, 0.4933, 1.54, 0.4933, 1.54, 0.4933, 1.436, 0.4933, 1.436, 0.4933, 1.644, 0.4933, 1.644, 0.4933, 1.54, 0.4933, 1.54, 0.4933, 1.748, 0.4933, 1.748, 0.4933, 1.644, 0.4933, 1.644, 0.4933, 1.852, 0.4933, 1.852, 0.4933, 1.748, 0.4933, 1.748, 0.4933, 1.956, 0.4933, 1.956, 0.4933, 1.852, 0.4933, 1.852, 0.4933, 2.165, 0.4933, 2.165, 0.4933, 2.061, 0.4933, 2.061, 0.4933, -1.061, 0.4933, -1.061, 0.4933, -1.165, 0.4933, -1.165, 0.4933, 0.9161, 2.93, 0.8121, 2.93, 0.8121, 2.93, 0.9161, 2.93, 1.332, 2.87, 1.436, 2.87, 1.436, 2.87, 1.332, 2.87, 0.8121, 2.93, 0.7081, 2.93, 0.7081, 2.93, 0.8121, 2.93, 1.436, 2.87, 1.54, 2.87, 1.54, 2.87, 1.436, 2.87, 0.7081, 2.93, 0.604, 2.93, 0.604, 2.93, 0.7081, 2.93, 1.54, 2.87, 1.644, 2.87, 1.644, 2.87, 1.54, 2.87, 1.956, 2.87, 2.061, 2.87, 2.061, 2.87, 1.956, 2.87, 0.604, 2.93, 0.5, 2.93, 0.5, 2.93, 0.604, 2.93, 1.644, 2.87, 1.748, 2.87, 1.748, 2.87, 1.644, 2.87, -1.061, 2.87, -0.9565, 2.87, -0.9565, 2.87, -1.061, 2.87, 0.5, 2.93, 0.396, 2.93, 0.396, 2.93, 0.5, 2.93, 1.748, 2.87, 1.852, 2.87, 1.852, 2.87, 1.748, 2.87, -0.9565, 2.87, -0.8524, 2.87, -0.8524, 2.87, -0.9565, 2.87, 0.396, 2.93, 0.2919, 2.93, 0.2919, 2.93, 0.396, 2.93, 1.852, 2.87, 1.956, 2.87, 1.956, 2.87, 1.852, 2.87, -0.8524, 2.87, -0.7484, 2.87, -0.7484, 2.87, -0.8524, 2.87, 0.2919, 2.93, 0.1879, 2.93, 0.1879, 2.93, 0.2919, 2.93, 2.061, 2.87, 2.169, 2.87, 2.169, 2.87, 2.061, 2.87, -0.7484, 2.87, -0.6444, 2.87, -0.6444, 2.87, -0.7484, 2.87, 0.1879, 2.93, 0.08386, 2.93, 0.08386, 2.93, 0.1879, 2.93, -1.169, 2.87, -1.061, 2.87, -1.061, 2.87, -1.169, 2.87, -0.6444, 2.87, -0.5403, 2.87, -0.5403, 2.87, -0.6444, 2.87, 0.08386, 2.93, -0.02017, 2.93, -0.02017, 2.93, 0.08386, 2.93, -0.5403, 2.87, -0.4363, 2.87, -0.4363, 2.87, -0.5403, 2.87, -0.02017, 2.93, -0.1242, 2.93, -0.1242, 2.93, -0.02017, 2.93, -0.4363, 2.87, -0.3323, 2.87, -0.3323, 2.87, -0.4363, 2.87, -0.1242, 2.93, -0.2282, 2.93, -0.2282, 2.93, -0.1242, 2.93, -0.3323, 2.87, -0.2282, 2.87, -0.2282, 2.87, -0.3323, 2.87, -0.2282, 2.93, -0.3323, 2.93, -0.3323, 2.93, -0.2282, 2.93, -0.2282, 2.87, -0.1242, 2.87, -0.1242, 2.87, -0.2282, 2.87, -0.3323, 2.93, -0.4363, 2.93, -0.4363, 2.93, -0.3323, 2.93, -0.1242, 2.87, -0.02017, 2.87, -0.02017, 2.87, -0.1242, 2.87, -1.061, 2.87, -1.061, 2.87, -1.169, 2.87, -1.169, 2.87, 2.169, 2.87, 2.169, 2.87, 2.061, 2.87, 2.061, 2.87, 1.956, 2.87, 1.956, 2.87, 1.852, 2.87, 1.852, 2.87, 1.852, 2.87, 1.852, 2.87, 1.748, 2.87, 1.748, 2.87, 1.748, 2.87, 1.748, 2.87, 1.644, 2.87, 1.644, 2.87, 1.644, 2.87, 1.644, 2.87, 1.54, 2.87, 1.54, 2.87, 1.54, 2.87, 1.54, 2.87, 1.436, 2.87, 1.436, 2.87, 1.436, 2.87, 1.436, 2.87, 1.332, 2.87, 1.332, 2.87, 1.332, 2.87, 1.332, 2.87, 1.228, 2.87, 1.228, 2.87, 1.228, 2.87, 1.228, 2.87, 1.124, 2.87, 1.124, 2.87, 1.124, 2.87, 1.124, 2.87, 1.02, 2.87, 1.02, 2.87, 1.02, 2.87, 1.02, 2.87, 0.9161, 2.87, 0.9161, 2.87, 0.9161, 2.87, 0.9161, 2.87, 0.8121, 2.87, 0.8121, 2.87, 0.8121, 2.87, 0.8121, 2.87, 0.7081, 2.87, 0.7081, 2.87, 0.7081, 2.87, 0.7081, 2.87, 0.604, 2.87, 0.604, 2.87, 0.604, 2.87, 0.604, 2.87, 0.5, 2.87, 0.5, 2.87, 0.5, 2.87, 0.5, 2.87, 0.396, 2.87, 0.396, 2.87, 0.396, 2.87, 0.396, 2.87, 0.2919, 2.87, 0.2919, 2.87, 0.2919, 2.87, 0.2919, 2.87, 0.1879, 2.87, 0.1879, 2.87, 0.1879, 2.87, 0.1879, 2.87, 0.08386, 2.87, 0.08386, 2.87, 0.08386, 2.87, 0.08386, 2.87, -0.02017, 2.87, -0.02017, 2.87, -0.02017, 2.87, -0.02017, 2.87, -0.1242, 2.87, -0.1242, 2.87, -0.1242, 2.87, -0.1242, 2.87, -0.2282, 2.87, -0.2282, 2.87, -0.2282, 2.87, -0.2282, 2.87, -0.3323, 2.87, -0.3323, 2.87, -0.3323, 2.87, -0.3323, 2.87, -0.4363, 2.87, -0.4363, 2.87, -0.4363, 2.87, -0.4363, 2.87, -0.5403, 2.87, -0.5403, 2.87, -0.5403, 2.87, -0.5403, 2.87, -0.6444, 2.87, -0.6444, 2.87, -0.6444, 2.87, -0.6444, 2.87, -0.7484, 2.87, -0.7484, 2.87, -0.7484, 2.87, -0.7484, 2.87, -0.8524, 2.87, -0.8524, 2.87, -0.8524, 2.87, -0.8524, 2.87, -0.9565, 2.87, -0.9565, 2.87, -0.9565, 2.87, -0.9565, 2.87, -1.061, 2.87, -1.061, 2.87, 2.061, 2.87, 2.061, 2.87, 1.956, 2.87, 1.956, 2.87, 2.061, 2.87, 2.061, 2.93, 1.956, 2.93, 1.956, 2.87, -0.9565, 2.87, -0.9565, 2.93, -1.061, 2.93, -1.061, 2.87, -0.8524, 2.87, -0.8524, 2.93, -0.9565, 2.93, -0.9565, 2.87, -0.7484, 2.87, -0.7484, 2.93, -0.8524, 2.93, -0.8524, 2.87, -0.6444, 2.87, -0.6444, 2.93, -0.7484, 2.93, -0.7484, 2.87, -0.5403, 2.87, -0.5403, 2.93, -0.6444, 2.93, -0.6444, 2.87, -0.4363, 2.87, -0.4363, 2.93, -0.5403, 2.93, -0.5403, 2.87, -0.3323, 2.87, -0.3323, 2.93, -0.4363, 2.93, -0.4363, 2.87, -0.2282, 2.87, -0.2282, 2.93, -0.3323, 2.93, -0.3323, 2.87, -0.1242, 2.87, -0.1242, 2.93, -0.2282, 2.93, -0.2282, 2.87, -0.02017, 2.87, -0.02017, 2.93, -0.1242, 2.93, -0.1242, 2.87, 0.08386, 2.87, 0.08386, 2.93, -0.02017, 2.93, -0.02017, 2.87, 0.1879, 2.87, 0.1879, 2.93, 0.08386, 2.93, 0.08386, 2.87, 0.2919, 2.87, 0.2919, 2.93, 0.1879, 2.93, 0.1879, 2.87, 0.396, 2.87, 0.396, 2.93, 0.2919, 2.93, 0.2919, 2.87, 0.5, 2.87, 0.5, 2.93, 0.396, 2.93, 0.396, 2.87, 0.604, 2.87, 0.604, 2.93, 0.5, 2.93, 0.5, 2.87, 0.7081, 2.87, 0.7081, 2.93, 0.604, 2.93, 0.604, 2.87, 0.8121, 2.87, 0.8121, 2.93, 0.7081, 2.93, 0.7081, 2.87, 0.9161, 2.87, 0.9161, 2.93, 0.8121, 2.93, 0.8121, 2.87, 1.02, 2.87, 1.02, 2.93, 0.9161, 2.93, 0.9161, 2.87, 1.124, 2.87, 1.124, 2.93, 1.02, 2.93, 1.02, 2.87, 1.228, 2.87, 1.228, 2.93, 1.124, 2.93, 1.124, 2.87, 1.332, 2.87, 1.332, 2.93, 1.228, 2.93, 1.228, 2.87, 1.436, 2.87, 1.436, 2.93, 1.332, 2.93, 1.332, 2.87, 1.54, 2.87, 1.54, 2.93, 1.436, 2.93, 1.436, 2.87, 1.644, 2.87, 1.644, 2.93, 1.54, 2.93, 1.54, 2.87, 1.748, 2.87, 1.748, 2.93, 1.644, 2.93, 1.644, 2.87, 1.852, 2.87, 1.852, 2.93, 1.748, 2.93, 1.748, 2.87, 1.956, 2.87, 1.956, 2.93, 1.852, 2.93, 1.852, 2.87, 2.169, 2.87, 2.169, 2.93, 2.061, 2.93, 2.061, 2.87, -1.061, 2.87, -1.061, 2.93, -1.169, 2.93, -1.169, 2.87, 1.228, 2.87, 1.332, 2.87, 1.332, 2.87, 1.228, 2.87, 1.02, 2.93, 0.9161, 2.93, 0.9161, 2.93, 1.02, 2.93, 1.124, 2.87, 1.228, 2.87, 1.228, 2.87, 1.124, 2.87, 1.124, 2.93, 1.02, 2.93, 1.02, 2.93, 1.124, 2.93, 1.02, 2.87, 1.124, 2.87, 1.124, 2.87, 1.02, 2.87, 1.228, 2.93, 1.124, 2.93, 1.124, 2.93, 1.228, 2.93, 0.9161, 2.87, 1.02, 2.87, 1.02, 2.87, 0.9161, 2.87, 1.332, 2.93, 1.228, 2.93, 1.228, 2.93, 1.332, 2.93, 0.8121, 2.87, 0.9161, 2.87, 0.9161, 2.87, 0.8121, 2.87, 1.436, 2.93, 1.332, 2.93, 1.332, 2.93, 1.436, 2.93, 0.7081, 2.87, 0.8121, 2.87, 0.8121, 2.87, 0.7081, 2.87, 1.54, 2.93, 1.436, 2.93, 1.436, 2.93, 1.54, 2.93, 0.604, 2.87, 0.7081, 2.87, 0.7081, 2.87, 0.604, 2.87, 1.644, 2.93, 1.54, 2.93, 1.54, 2.93, 1.644, 2.93, 2.061, 2.93, 1.956, 2.93, 1.956, 2.93, 2.061, 2.93, 0.5, 2.87, 0.604, 2.87, 0.604, 2.87, 0.5, 2.87, 1.748, 2.93, 1.644, 2.93, 1.644, 2.93, 1.748, 2.93, -0.9565, 2.93, -1.061, 2.93, -1.061, 2.93, -0.9565, 2.93, 0.396, 2.87, 0.5, 2.87, 0.5, 2.87, 0.396, 2.87, 1.852, 2.93, 1.748, 2.93, 1.748, 2.93, 1.852, 2.93, -0.8524, 2.93, -0.9565, 2.93, -0.9565, 2.93, -0.8524, 2.93, 0.2919, 2.87, 0.396, 2.87, 0.396, 2.87, 0.2919, 2.87, 1.956, 2.93, 1.852, 2.93, 1.852, 2.93, 1.956, 2.93, -0.7484, 2.93, -0.8524, 2.93, -0.8524, 2.93, -0.7484, 2.93, 0.1879, 2.87, 0.2919, 2.87, 0.2919, 2.87, 0.1879, 2.87, 2.169, 2.93, 2.061, 2.93, 2.061, 2.93, 2.169, 2.93, -0.6444, 2.93, -0.7484, 2.93, -0.7484, 2.93, -0.6444, 2.93, 0.08386, 2.87, 0.1879, 2.87, 0.1879, 2.87, 0.08386, 2.87, -1.061, 2.93, -1.169, 2.93, -1.169, 2.93, -1.061, 2.93, -0.5403, 2.93, -0.6444, 2.93, -0.6444, 2.93, -0.5403, 2.93, -0.02017, 2.87, 0.08386, 2.87, 0.08386, 2.87, -0.02017, 2.87, -0.4363, 2.93, -0.5403, 2.93, -0.5403, 2.93, -0.4363, 2.93, 2.061, 0.4933, 2.061, 2.87, 1.956, 2.87, 1.956, 0.4933, -0.9565, 0.4933, -0.9565, 2.87, -1.061, 2.87, -1.061, 0.4933, -0.8524, 0.4933, -0.8524, 2.87, -0.9565, 2.87, -0.9565, 0.4933, -0.7484, 0.4933, -0.7484, 2.87, -0.8524, 2.87, -0.8524, 0.4933, -0.6444, 0.4933, -0.6444, 2.87, -0.7484, 2.87, -0.7484, 0.4933, -0.5403, 0.4933, -0.5403, 2.87, -0.6444, 2.87, -0.6444, 0.4933, -0.4363, 0.4933, -0.4363, 2.87, -0.5403, 2.87, -0.5403, 0.4933, -0.3323, 0.4933, -0.3323, 2.87, -0.4363, 2.87, -0.4363, 0.4933, -0.2282, 0.4933, -0.2282, 2.87, -0.3323, 2.87, -0.3323, 0.4933, -0.1242, 0.4933, -0.1242, 2.87, -0.2282, 2.87, -0.2282, 0.4933, -0.02017, 0.4933, -0.02017, 2.87, -0.1242, 2.87, -0.1242, 0.4933, 0.08386, 0.4933, 0.08386, 2.87, -0.02017, 2.87, -0.02017, 0.4933, 0.1879, 0.4933, 0.1879, 2.87, 0.08386, 2.87, 0.08386, 0.4933, 0.2919, 0.4933, 0.2919, 2.87, 0.1879, 2.87, 0.1879, 0.4933, 0.396, 0.4933, 0.396, 2.87, 0.2919, 2.87, 0.2919, 0.4933, 0.5, 0.4933, 0.5, 2.87, 0.396, 2.87, 0.396, 0.4933, 0.604, 0.4933, 0.604, 2.87, 0.5, 2.87, 0.5, 0.4933, 0.7081, 0.4933, 0.7081, 2.87, 0.604, 2.87, 0.604, 0.4933, 0.8121, 0.4933, 0.8121, 2.87, 0.7081, 2.87, 0.7081, 0.4933, 0.9161, 0.4933, 0.9161, 2.87, 0.8121, 2.87, 0.8121, 0.4933, 1.02, 0.4933, 1.02, 2.87, 0.9161, 2.87, 0.9161, 0.4933, 1.124, 0.4933, 1.124, 2.87, 1.02, 2.87, 1.02, 0.4933, 1.228, 0.4933, 1.228, 2.87, 1.124, 2.87, 1.124, 0.4933, 1.332, 0.4933, 1.332, 2.87, 1.228, 2.87, 1.228, 0.4933, 1.436, 0.4933, 1.436, 2.87, 1.332, 2.87, 1.332, 0.4933, 1.54, 0.4933, 1.54, 2.87, 1.436, 2.87, 1.436, 0.4933, 1.644, 0.4933, 1.644, 2.87, 1.54, 2.87, 1.54, 0.4933, 1.748, 0.4933, 1.748, 2.87, 1.644, 2.87, 1.644, 0.4933, 1.852, 0.4933, 1.852, 2.87, 1.748, 2.87, 1.748, 0.4933, 1.956, 0.4933, 1.956, 2.87, 1.852, 2.87, 1.852, 0.4933, 2.165, 0.4933, 2.169, 2.87, 2.061, 2.87, 2.061, 0.4933, -1.061, 0.4933, -1.061, 2.87, -1.169, 2.87, -1.165, 0.4933])
me_cylinder_001.materials.append(mat_cup)
me_cylinder_001.use_remesh_fix_poles = True
me_cylinder_001.use_remesh_preserve_attributes = False
me_cylinder_001.update()

# ---- objects
ob_papper_cup_14_oz = bpy.data.objects.new('Papper Cup 14 OZ', me_cylinder_001)

# ---- transforms, parenting, visibility, modifiers, constraints
ob_papper_cup_14_oz.location = (0.0, 0.0, 0.0)
ob_papper_cup_14_oz.scale = (0.3054, 0.3054, 0.3054)
_m = ob_papper_cup_14_oz.modifiers.new('Subdivision', 'SUBSURF')
_m.levels = 3
_m = ob_papper_cup_14_oz.modifiers.new('Solidify', 'SOLIDIFY')
_m.offset = 1.0

# ---- collection membership
col_collection.objects.link(ob_papper_cup_14_oz)

# ---- scene / render settings (as saved in the file)
scene.frame_start = 1; scene.frame_end = 250; scene.frame_set(1)
scene.render.engine = 'BLENDER_EEVEE_NEXT'
bpy.context.view_layer.update()

# ---- added for rendering (the .blend has no active camera and no usable light): camera, sun
cam_auto = bpy.data.cameras.new('AutoCamera')
cam_auto.lens = 50.0
cam_auto.sensor_width = 36.0
cam_auto.clip_end = 1000.0
ob_auto_camera = bpy.data.objects.new('AutoCamera', cam_auto)
scene.collection.objects.link(ob_auto_camera)
ob_auto_camera.location = (1.14057, -1.36868, 0.994013)
ob_auto_camera.rotation_euler = (1.09748, -7.21219e-08, 0.694738)
scene.camera = ob_auto_camera
light_auto_sun = bpy.data.lights.new('AutoSun', 'SUN')
light_auto_sun.energy = 3.0
light_auto_sun.angle = 0.0523599
ob_auto_sun = bpy.data.objects.new('AutoSun', light_auto_sun)
scene.collection.objects.link(ob_auto_sun)
ob_auto_sun.rotation_euler = (0.872665, 0.174533, 0.523599)
bpy.context.view_layer.update()
